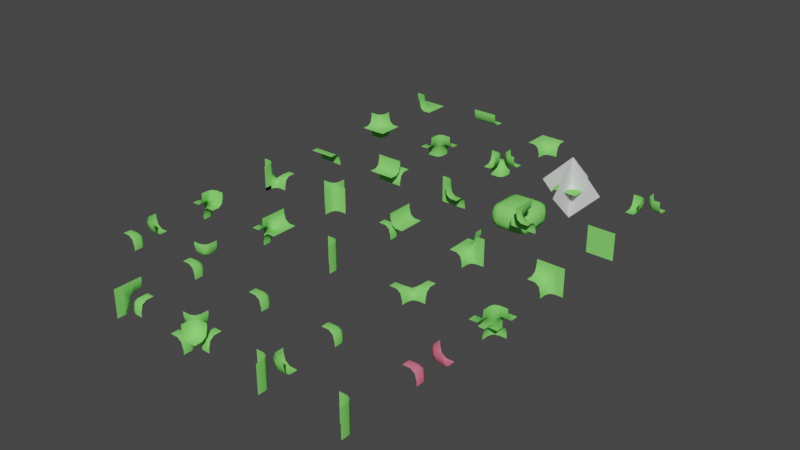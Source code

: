 # Source: chunck-parts.blend  (saved by Blender 2.90.8; exported with 4.5.12 LTS)
import bpy
from mathutils import Matrix  # noqa: F401  (used for matrix-valued properties, if any)

bpy.ops.wm.read_factory_settings(use_empty=True)
scene = bpy.context.scene
scene.name = 'Scene'

# ---- collections
col_collection = bpy.data.collections.new('Collection'); scene.collection.children.link(col_collection)

# ---- materials (node trees are filled in below, after node groups)
mat_green = bpy.data.materials.new('Green')
mat_green.use_transparent_shadow = False
mat_green.diffuse_color = (0.2434, 0.8, 0.1597, 1.0)
mat_red = bpy.data.materials.new('Red')
mat_red.use_transparent_shadow = False
mat_red.diffuse_color = (0.8, 0.1894, 0.2798, 1.0)

# ---- material node trees

# ---- world
world_world = bpy.data.worlds.new('World'); scene.world = world_world
world_world.use_nodes = True; world_world.node_tree.nodes.clear()
_N = world_world.node_tree.nodes; _L = world_world.node_tree.links
n0 = _N.new('ShaderNodeOutputWorld'); n0.name = 'World Output'; n0.location = (300, 300)
n1 = _N.new('ShaderNodeBackground'); n1.name = 'Background'; n1.location = (10, 300)
n1.inputs[0].default_value = (0.05088, 0.05088, 0.05088, 1.0)
_L.new(n1.outputs[0], n0.inputs[0])
n0.is_active_output = True
world_world.color = (0.05088, 0.05088, 0.05088)
world_world.use_sun_shadow = False
world_world.sun_shadow_jitter_overblur = 0.0

# ---- meshes
me_cube_013 = bpy.data.meshes.new('Cube.013')
me_cube_013.from_pydata([(0.2879, 0.5, 0.5), (0.5, 0.7121, 0.5), (0.5, 0.2879, 0.5), (0.7121, 0.5, 0.5), (0.5, 0.5, 0.7124), (0.5, 0.5, 0.2876), (-0.6992, 0.5, 0.5), (1.699, 0.5, 0.5), (0.5, 0.5, 1.701), (0.5, 0.5, -0.7008), (0.5, 1.699, 0.5), (0.5, -0.6992, 0.5)], [], [(2, 0, 5), (1, 0, 5), (3, 1, 4), (2, 3, 4), (0, 1, 4), (0, 2, 4), (3, 2, 5), (1, 3, 5), (4, 3, 7, 8), (5, 3, 7, 9), (5, 0, 6, 9), (0, 4, 8, 6), (4, 1, 10, 8), (1, 5, 9, 10), (4, 2, 11, 8), (5, 2, 11, 9)])
_uv = me_cube_013.uv_layers.new(name='UVMap')
_uv.uv.foreach_set('vector', [0.0, 0.0, 0.0, 0.0, 0.0, 0.0, 0.0, 0.0, 0.0, 0.0, 0.0, 0.0, 0.0, 0.0, 0.0, 0.0, 0.0, 0.0, 0.0, 0.0, 0.0, 0.0, 0.0, 0.0, 0.0, 0.0, 0.0, 0.0, 0.0, 0.0, 0.0, 0.0, 0.0, 0.0, 0.0, 0.0, 0.0, 0.0, 0.0, 0.0, 0.0, 0.0, 0.0, 0.0, 0.0, 0.0, 0.0, 0.0, 0.0, 0.0, 0.0, 0.0, 0.0, 0.0, 0.0, 0.0, 0.0, 0.0, 0.0, 0.0, 0.0, 0.0, 0.0, 0.0, 0.0, 0.0, 0.0, 0.0, 0.0, 0.0, 0.0, 0.0, 0.0, 0.0, 0.0, 0.0, 0.0, 0.0, 0.0, 0.0, 0.0, 0.0, 0.0, 0.0, 0.0, 0.0, 0.0, 0.0, 0.0, 0.0, 0.0, 0.0, 0.0, 0.0, 0.0, 0.0, 0.0, 0.0, 0.0, 0.0, 0.0, 0.0, 0.0, 0.0, 0.0, 0.0, 0.0, 0.0, 0.0, 0.0, 0.0, 0.0])
me_cube_013.use_remesh_fix_poles = True
me_cube_013.use_remesh_preserve_attributes = False
me_cube_013.use_mirror_vertex_groups = False
me_cube_013.update()
me_cube = bpy.data.meshes.new('Cube')
me_cube.from_pydata([(0.2812, 0.5, 0.1354), (0.5, 0.2812, 0.1354), (0.7188, 0.2812, 0.5), (0.7188, 0.5, 0.8646), (0.5, 0.2812, 0.8646), (0.2812, 0.2812, 0.5), (0.4359, 0.4359, 0.1354), (0.5, 0.4263, 0.5), (0.5641, 0.2812, 0.3932), (0.7188, 0.4359, 0.6068), (0.5641, 0.4359, 0.8646), (0.4359, 0.2812, 0.6068), (0.2812, 0.4359, 0.3932), (0.0, 0.2812, 0.5), (0.0, 0.4359, 0.3932), (0.0, 0.5, 0.1354), (1.0, 0.5, 0.8646), (1.0, 0.4359, 0.6068), (1.0, 0.2812, 0.5), (0.7188, 0.0, 0.5), (0.5641, 2.98e-08, 0.3932), (0.5, 2.98e-08, 0.1354), (1.0, 0.0, 0.5), (0.2812, 0.0, 0.5), (0.4359, 2.98e-08, 0.6068), (0.5, 2.98e-08, 0.8646), (0.0, 0.0, 0.5), (0.7188, 0.5, 1.0), (0.5641, 0.4359, 1.0), (0.5, 0.2812, 1.0), (1.0, 0.5, 1.0), (0.5, 2.98e-08, 1.0), (0.5, 0.2812, 0.0), (0.4359, 0.4359, 0.0), (0.2812, 0.5, -5.96e-08), (2.98e-08, 0.5, 0.0), (0.5, 2.98e-08, 0.0)], [], [(0, 12, 7, 6), (1, 6, 7, 8), (2, 8, 7, 9), (3, 9, 7, 10), (4, 10, 7, 11), (5, 11, 7, 12), (23, 24, 11, 5), (24, 25, 4, 11), (16, 17, 9, 3), (17, 18, 2, 9), (32, 33, 6, 1), (33, 34, 0, 6), (19, 20, 8, 2), (20, 21, 1, 8), (12, 0, 15, 14), (5, 12, 14, 13), (27, 30, 16, 3), (18, 22, 19, 2), (29, 4, 25, 31), (13, 26, 23, 5), (10, 4, 29, 28), (3, 10, 28, 27), (1, 21, 36, 32), (0, 34, 35, 15)])
me_cube.polygons.foreach_set('use_smooth', [True] * 24)
_uv = me_cube.uv_layers.new(name='UVMap')
_uv.uv.foreach_set('vector', [0.3203, 0.5, 0.3203, 0.5, 0.375, 0.5031, 0.375, 0.5, 0.375, 0.5, 0.375, 0.5, 0.375, 0.5031, 0.375, 0.5, 0.375, 0.5, 0.375, 0.5, 0.375, 0.5031, 0.375, 0.5, 0.4661, 0.5, 0.375, 0.5, 0.375, 0.5031, 0.4661, 0.5, 0.4661, 0.5547, 0.4661, 0.5, 0.375, 0.5031, 0.375, 0.5547, 0.3203, 0.5547, 0.375, 0.5547, 0.375, 0.5031, 0.3203, 0.5, 0.3203, 0.625, 0.375, 0.625, 0.375, 0.5547, 0.3203, 0.5547, 0.375, 0.625, 0.4661, 0.625, 0.4661, 0.5547, 0.375, 0.5547, 0.4661, 0.5, 0.375, 0.5, 0.375, 0.5, 0.4661, 0.5, 0.375, 0.5, 0.375, 0.5, 0.375, 0.5, 0.375, 0.5, 0.375, 0.5, 0.375, 0.5, 0.375, 0.5, 0.375, 0.5, 0.375, 0.5, 0.3203, 0.5, 0.3203, 0.5, 0.375, 0.5, 0.375, 0.5, 0.375, 0.5, 0.375, 0.5, 0.375, 0.5, 0.375, 0.5, 0.375, 0.5, 0.375, 0.5, 0.375, 0.5, 0.3203, 0.5, 0.3203, 0.5, 0.25, 0.5, 0.25, 0.5, 0.3203, 0.5547, 0.3203, 0.5, 0.25, 0.5, 0.25, 0.5547, 0.5, 0.5, 0.5, 0.5, 0.4661, 0.5, 0.4661, 0.5, 0.375, 0.5, 0.375, 0.5, 0.375, 0.5, 0.375, 0.5, 0.5, 0.5547, 0.4661, 0.5547, 0.4661, 0.625, 0.5, 0.625, 0.25, 0.5547, 0.25, 0.625, 0.3203, 0.625, 0.3203, 0.5547, 0.4661, 0.5, 0.4661, 0.5547, 0.5, 0.5547, 0.5, 0.5, 0.4661, 0.5, 0.4661, 0.5, 0.5, 0.5, 0.5, 0.5, 0.375, 0.5, 0.375, 0.5, 0.375, 0.5, 0.375, 0.5, 0.3203, 0.5, 0.3203, 0.5, 0.25, 0.5, 0.25, 0.5])
me_cube.materials.append(mat_green)
me_cube.use_remesh_preserve_volume = False
me_cube.use_remesh_preserve_attributes = False
me_cube.use_mirror_vertex_groups = False
me_cube.update()
me_plane = bpy.data.meshes.new('Plane')
me_plane.from_pydata([(0.0, 0.0, 0.5), (1.0, 0.0, 0.5), (0.0, 1.0, 0.5), (1.0, 1.0, 0.5)], [], [(0, 1, 3, 2)])
me_plane.polygons.foreach_set('use_smooth', [True] * 1)
_uv = me_plane.uv_layers.new(name='UVMap')
_uv.uv.foreach_set('vector', [0.0, 0.0, 1.0, 0.0, 1.0, 1.0, 0.0, 1.0])
me_plane.materials.append(mat_green)
me_plane.use_remesh_fix_poles = True
me_plane.use_remesh_preserve_attributes = False
me_plane.use_mirror_vertex_groups = False
me_plane.update()
me_cube_004 = bpy.data.meshes.new('Cube.004')
me_cube_004.from_pydata([(0.5, 0.2812, 0.8646), (0.7188, 0.2812, 0.5), (0.7188, 0.7188, 0.5), (0.2812, 0.7188, 0.5), (0.2812, 0.5, 0.8646), (0.5641, 0.2812, 0.6068), (0.5, 0.5, 0.5786), (0.7188, 0.5, 0.5), (0.5, 0.7188, 0.5), (0.2812, 0.5641, 0.6068), (0.4359, 0.4359, 0.8646), (0.0, 0.5, 0.8646), (2.98e-08, 0.5641, 0.6068), (0.0, 0.7188, 0.5), (1.0, 1.0, 0.5), (0.0, 1.0, 0.5), (0.5, 2.98e-08, 0.8646), (0.5641, 0.0, 0.6068), (0.7188, 0.0, 0.5), (1.0, 0.0, 0.5), (0.2812, 0.5, 1.0), (0.4359, 0.4359, 1.0), (0.5, 0.2812, 1.0), (2.98e-08, 0.5, 1.0), (0.5, 2.98e-08, 1.0)], [], [(0, 5, 6, 10), (1, 7, 6, 5), (2, 8, 6, 7), (3, 9, 6, 8), (4, 10, 6, 9), (11, 4, 9, 12), (12, 9, 3, 13), (14, 2, 7), (14, 7, 1), (14, 3, 8), (14, 8, 2), (13, 3, 14, 15), (1, 18, 19, 14), (5, 17, 18, 1), (0, 16, 17, 5), (4, 11, 23, 20), (16, 0, 22, 24), (10, 21, 22, 0), (4, 20, 21, 10)])
me_cube_004.polygons.foreach_set('use_smooth', [True] * 19)
_uv = me_cube_004.uv_layers.new(name='UVMap')
_uv.uv.foreach_set('vector', [0.625, 0.5547, 0.625, 0.5547, 0.625, 0.5, 0.625, 0.5, 0.625, 0.5547, 0.625, 0.5, 0.625, 0.5, 0.625, 0.5547, 0.625, 0.5, 0.625, 0.5, 0.625, 0.5, 0.625, 0.5, 0.6797, 0.5, 0.6797, 0.5, 0.625, 0.5, 0.625, 0.5, 0.6797, 0.5, 0.625, 0.5, 0.625, 0.5, 0.6797, 0.5, 0.75, 0.5, 0.6797, 0.5, 0.6797, 0.5, 0.75, 0.5, 0.75, 0.5, 0.6797, 0.5, 0.6797, 0.5, 0.75, 0.5, 0.625, 0.5, 0.625, 0.5, 0.625, 0.5, 0.625, 0.5, 0.625, 0.5, 0.625, 0.5547, 0.6797, 0.5, 0.6797, 0.5, 0.625, 0.5, 0.625, 0.5, 0.625, 0.5, 0.625, 0.5, 0.75, 0.5, 0.6797, 0.5, 0.6797, 0.5, 0.75, 0.5, 0.625, 0.5547, 0.625, 0.625, 0.625, 0.625, 0.625, 0.5547, 0.625, 0.5547, 0.625, 0.625, 0.625, 0.625, 0.625, 0.5547, 0.625, 0.5547, 0.625, 0.625, 0.625, 0.625, 0.625, 0.5547, 0.6797, 0.5, 0.75, 0.5, 0.75, 0.5, 0.6797, 0.5, 0.625, 0.625, 0.625, 0.5547, 0.625, 0.5547, 0.625, 0.625, 0.625, 0.5, 0.625, 0.5, 0.625, 0.5547, 0.625, 0.5547, 0.6797, 0.5, 0.6797, 0.5, 0.625, 0.5, 0.625, 0.5])
me_cube_004.materials.append(mat_green)
me_cube_004.use_remesh_preserve_volume = False
me_cube_004.use_remesh_preserve_attributes = False
me_cube_004.use_mirror_vertex_groups = False
me_cube_004.update()
me_cube_005 = bpy.data.meshes.new('Cube.005')
me_cube_005.from_pydata([(0.5, 0.2812, 0.1354), (0.2812, 0.5, 0.1354), (0.2812, 0.2812, 0.5), (0.4359, 0.4359, 0.1354), (0.4075, 0.4075, 0.3459), (0.2812, 0.4359, 0.3932), (0.4359, 0.2812, 0.3932), (0.0, 0.2812, 0.5), (2.98e-08, 0.4359, 0.3932), (2.98e-08, 0.5, 0.1354), (0.2812, 0.0, 0.5), (0.4359, 0.0, 0.3932), (0.5, 0.0, 0.1354), (0.0, 0.0, 0.5), (0.2812, 0.5, 0.0), (0.4359, 0.4359, 0.0), (0.5, 0.2812, -5.96e-08), (2.98e-08, 0.5, 0.0), (0.5, 2.98e-08, 0.0)], [], [(0, 3, 4, 6), (1, 5, 4, 3), (2, 6, 4, 5), (7, 2, 5, 8), (8, 5, 1, 9), (14, 1, 3, 15), (15, 3, 0, 16), (14, 17, 9, 1), (2, 7, 13, 10), (6, 11, 12, 0), (2, 10, 11, 6), (0, 12, 18, 16)])
me_cube_005.polygons.foreach_set('use_smooth', [True] * 12)
_uv = me_cube_005.uv_layers.new(name='UVMap')
_uv.uv.foreach_set('vector', [0.5339, 0.5547, 0.5339, 0.5, 0.6199, 0.5077, 0.625, 0.5547, 0.5456, 0.5, 0.6797, 0.5, 0.6199, 0.5077, 0.5339, 0.5, 0.6797, 0.5547, 0.625, 0.5547, 0.6199, 0.5077, 0.6797, 0.5, 0.75, 0.5547, 0.6797, 0.5547, 0.6797, 0.5, 0.75, 0.5, 0.75, 0.5, 0.6797, 0.5, 0.5456, 0.5, 0.5677, 0.5, 0.5, 0.5, 0.5456, 0.5, 0.5339, 0.5, 0.5, 0.5, 0.5, 0.5, 0.5339, 0.5, 0.5339, 0.5547, 0.5, 0.5547, 0.5, 0.5, 0.5, 0.5, 0.5677, 0.5, 0.5456, 0.5, 0.6797, 0.5547, 0.75, 0.5547, 0.75, 0.625, 0.6797, 0.625, 0.625, 0.5547, 0.625, 0.625, 0.5339, 0.625, 0.5339, 0.5547, 0.6797, 0.5547, 0.6797, 0.625, 0.625, 0.625, 0.625, 0.5547, 0.5339, 0.5547, 0.5339, 0.625, 0.5, 0.625, 0.5, 0.5547])
me_cube_005.materials.append(mat_green)
me_cube_005.use_remesh_preserve_volume = False
me_cube_005.use_remesh_preserve_attributes = False
me_cube_005.use_mirror_vertex_groups = False
me_cube_005.update()
me_cube_001 = bpy.data.meshes.new('Cube.001')
me_cube_001.from_pydata([(1.0, 0.5, 0.8646), (1.0, 0.5641, 0.6068), (1.0, 0.7188, 0.5), (0.0, 0.5, 0.8646), (2.98e-08, 0.5641, 0.6068), (0.0, 0.7188, 0.5), (1.0, 1.0, 0.5), (0.0, 1.0, 0.5), (1.0, 0.5, 1.0), (2.98e-08, 0.5, 1.0)], [], [(4, 1, 2, 5), (0, 1, 4, 3), (5, 2, 6, 7), (8, 0, 3, 9)])
me_cube_001.polygons.foreach_set('use_smooth', [True] * 4)
_uv = me_cube_001.uv_layers.new(name='UVMap')
_uv.uv.foreach_set('vector', [0.75, 0.5, 0.625, 0.5, 0.625, 0.5, 0.75, 0.5, 0.625, 0.5, 0.625, 0.5, 0.75, 0.5, 0.75, 0.5, 0.75, 0.5, 0.625, 0.5, 0.625, 0.5, 0.75, 0.5, 0.625, 0.5, 0.625, 0.5, 0.75, 0.5, 0.75, 0.5])
me_cube_001.materials.append(mat_green)
me_cube_001.use_remesh_preserve_volume = False
me_cube_001.use_remesh_preserve_attributes = False
me_cube_001.use_mirror_vertex_groups = False
me_cube_001.update()
me_cube_002 = bpy.data.meshes.new('Cube.002')
me_cube_002.from_pydata([(1.0, 0.5, 1.0), (1.0, 0.5, -5.96e-08), (0.0, 0.5, 1.0), (0.0, 0.5, -5.96e-08)], [], [(1, 3, 2, 0)])
me_cube_002.polygons.foreach_set('use_smooth', [True] * 1)
_uv = me_cube_002.uv_layers.new(name='UVMap')
_uv.uv.foreach_set('vector', [0.0, 0.0, 0.0, 0.0, 0.0, 0.0, 0.0, 0.0])
me_cube_002.materials.append(mat_green)
me_cube_002.use_remesh_preserve_volume = False
me_cube_002.use_remesh_preserve_attributes = False
me_cube_002.use_mirror_vertex_groups = False
me_cube_002.update()
me_cube_009 = bpy.data.meshes.new('Cube.009')
me_cube_009.from_pydata([(0.5, 0.2812, 0.1354), (0.7188, 0.5, 0.1354), (0.7188, 0.5, 0.8646), (0.5, 0.7188, 0.8646), (0.2812, 0.7188, 0.5), (0.2812, 0.2812, 0.5), (0.5641, 0.4359, 0.1354), (0.5, 0.5, 0.5), (0.7188, 0.5, 0.5), (0.5641, 0.5641, 0.8646), (0.4359, 0.7188, 0.6068), (0.2812, 0.5, 0.5), (0.4359, 0.2812, 0.3932), (0.0, 0.2812, 0.5), (0.0, 0.5, 0.5), (0.0, 0.7188, 0.5), (1.0, 0.5, 0.8646), (1.0, 0.5, 0.5), (1.0, 0.5, 0.1354), (0.5, 1.0, 0.8646), (0.4359, 1.0, 0.6068), (0.2812, 1.0, 0.5), (0.0, 1.0, 0.5), (0.2812, 2.98e-08, 0.5), (0.4359, 0.0, 0.3932), (0.5, 0.0, 0.1354), (0.0, 2.98e-08, 0.5), (0.5, 0.7188, 1.0), (0.5641, 0.5641, 1.0), (0.7188, 0.5, 1.0), (1.0, 0.5, 1.0), (0.5, 1.0, 1.0), (0.7188, 0.5, 0.0), (0.5641, 0.4359, 0.0), (0.5, 0.2812, -5.96e-08), (1.0, 0.5, 0.0), (0.5, 2.98e-08, 0.0)], [], [(0, 6, 7, 12), (1, 8, 7, 6), (2, 9, 7, 8), (3, 10, 7, 9), (4, 11, 7, 10), (5, 12, 7, 11), (13, 5, 11, 14), (14, 11, 4, 15), (32, 1, 6, 33), (33, 6, 0, 34), (16, 2, 8, 17), (17, 8, 1, 18), (27, 3, 9, 28), (28, 9, 2, 29), (10, 20, 21, 4), (3, 19, 20, 10), (15, 4, 21, 22), (5, 13, 26, 23), (12, 24, 25, 0), (5, 23, 24, 12), (2, 16, 30, 29), (19, 3, 27, 31), (0, 25, 36, 34), (1, 32, 35, 18)])
me_cube_009.polygons.foreach_set('use_smooth', [True] * 24)
_uv = me_cube_009.uv_layers.new(name='UVMap')
_uv.uv.foreach_set('vector', [0.5339, 0.5547, 0.5339, 0.5, 0.625, 0.5, 0.625, 0.5547, 0.5339, 0.5, 0.625, 0.5, 0.625, 0.5, 0.5339, 0.5, 0.625, 0.5, 0.625, 0.5, 0.625, 0.5, 0.625, 0.5, 0.625, 0.5, 0.625, 0.5, 0.625, 0.5, 0.625, 0.5, 0.6797, 0.5, 0.6797, 0.5, 0.625, 0.5, 0.625, 0.5, 0.6797, 0.5547, 0.625, 0.5547, 0.625, 0.5, 0.6797, 0.5, 0.75, 0.5547, 0.6797, 0.5547, 0.6797, 0.5, 0.75, 0.5, 0.75, 0.5, 0.6797, 0.5, 0.6797, 0.5, 0.75, 0.5, 0.5, 0.5, 0.5339, 0.5, 0.5339, 0.5, 0.5, 0.5, 0.5, 0.5, 0.5339, 0.5, 0.5339, 0.5547, 0.5, 0.5547, 0.625, 0.5, 0.625, 0.5, 0.625, 0.5, 0.625, 0.5, 0.625, 0.5, 0.625, 0.5, 0.5339, 0.5, 0.5339, 0.5, 0.625, 0.5, 0.625, 0.5, 0.625, 0.5, 0.625, 0.5, 0.625, 0.5, 0.625, 0.5, 0.625, 0.5, 0.625, 0.5, 0.625, 0.5, 0.625, 0.5, 0.6797, 0.5, 0.6797, 0.5, 0.625, 0.5, 0.625, 0.5, 0.625, 0.5, 0.625, 0.5, 0.75, 0.5, 0.6797, 0.5, 0.6797, 0.5, 0.75, 0.5, 0.6797, 0.5547, 0.75, 0.5547, 0.75, 0.625, 0.6797, 0.625, 0.625, 0.5547, 0.625, 0.625, 0.5339, 0.625, 0.5339, 0.5547, 0.6797, 0.5547, 0.6797, 0.625, 0.625, 0.625, 0.625, 0.5547, 0.625, 0.5, 0.625, 0.5, 0.625, 0.5, 0.625, 0.5, 0.625, 0.5, 0.625, 0.5, 0.625, 0.5, 0.625, 0.5, 0.5339, 0.5547, 0.5339, 0.625, 0.5, 0.625, 0.5, 0.5547, 0.5339, 0.5, 0.5, 0.5, 0.5, 0.5, 0.5339, 0.5])
me_cube_009.materials.append(mat_green)
me_cube_009.use_remesh_preserve_volume = False
me_cube_009.use_remesh_preserve_attributes = False
me_cube_009.use_mirror_vertex_groups = False
me_cube_009.update()
me_cube_010 = bpy.data.meshes.new('Cube.010')
me_cube_010.from_pydata([(0.5, 0.2812, 0.8646), (0.7188, 0.5, 0.8646), (0.7188, 0.7188, 0.5), (0.5, 0.7188, 0.1354), (0.2812, 0.5, 0.1354), (0.2812, 0.2812, 0.5), (0.5641, 0.4359, 0.8646), (0.5, 0.5, 0.5), (0.7188, 0.5641, 0.6068), (0.5641, 0.7188, 0.3932), (0.4359, 0.5641, 0.1354), (0.2812, 0.4359, 0.3932), (0.4359, 0.2812, 0.6068), (0.7188, 1.0, 0.5), (0.5641, 1.0, 0.3932), (0.5, 1.0, 0.1354), (0.2812, 0.0, 0.5), (0.4359, 0.0, 0.6068), (0.5, 0.0, 0.8646), (1.0, 0.5, 0.8646), (1.0, 0.5641, 0.6068), (1.0, 0.7188, 0.5), (1.0, 1.0, 0.5), (0.0, 0.2812, 0.5), (2.98e-08, 0.4359, 0.3932), (2.98e-08, 0.5, 0.1354), (0.0, 0.0, 0.5), (0.2812, 0.5, 0.0), (0.4359, 0.5641, 0.0), (0.5, 0.7188, -5.96e-08), (0.5, 1.0, 0.0), (2.98e-08, 0.5, 0.0), (0.5, 0.2812, 1.0), (0.5641, 0.4359, 1.0), (0.7188, 0.5, 1.0), (0.5, 2.98e-08, 1.0), (1.0, 0.5, 1.0)], [], [(0, 6, 7, 12), (1, 8, 7, 6), (2, 9, 7, 8), (3, 10, 7, 9), (4, 11, 7, 10), (5, 12, 7, 11), (23, 5, 11, 24), (24, 11, 4, 25), (27, 4, 10, 28), (28, 10, 3, 29), (9, 14, 15, 3), (2, 13, 14, 9), (29, 3, 15, 30), (12, 17, 18, 0), (5, 16, 17, 12), (2, 21, 22, 13), (8, 20, 21, 2), (1, 19, 20, 8), (5, 23, 26, 16), (27, 31, 25, 4), (0, 18, 35, 32), (6, 33, 34, 1), (0, 32, 33, 6), (19, 1, 34, 36)])
me_cube_010.polygons.foreach_set('use_smooth', [True] * 24)
_uv = me_cube_010.uv_layers.new(name='UVMap')
_uv.uv.foreach_set('vector', [0.625, 0.5547, 0.625, 0.5, 0.625, 0.5, 0.625, 0.5547, 0.625, 0.5, 0.625, 0.5, 0.625, 0.5, 0.625, 0.5, 0.625, 0.5, 0.625, 0.5, 0.625, 0.5, 0.625, 0.5, 0.5339, 0.5, 0.5339, 0.5, 0.625, 0.5, 0.625, 0.5, 0.5456, 0.5, 0.6797, 0.5, 0.625, 0.5, 0.5339, 0.5, 0.6797, 0.5547, 0.625, 0.5547, 0.625, 0.5, 0.6797, 0.5, 0.75, 0.5547, 0.6797, 0.5547, 0.6797, 0.5, 0.75, 0.5, 0.75, 0.5, 0.6797, 0.5, 0.5456, 0.5, 0.5677, 0.5, 0.5, 0.5, 0.5456, 0.5, 0.5339, 0.5, 0.5, 0.5, 0.5, 0.5, 0.5339, 0.5, 0.5339, 0.5, 0.5, 0.5, 0.625, 0.5, 0.625, 0.5, 0.5339, 0.5, 0.5339, 0.5, 0.625, 0.5, 0.625, 0.5, 0.625, 0.5, 0.625, 0.5, 0.5, 0.5, 0.5339, 0.5, 0.5339, 0.5, 0.5, 0.5, 0.625, 0.5547, 0.625, 0.625, 0.625, 0.625, 0.625, 0.5547, 0.6797, 0.5547, 0.6797, 0.625, 0.625, 0.625, 0.625, 0.5547, 0.625, 0.5, 0.625, 0.5, 0.625, 0.5, 0.625, 0.5, 0.625, 0.5, 0.625, 0.5, 0.625, 0.5, 0.625, 0.5, 0.625, 0.5, 0.625, 0.5, 0.625, 0.5, 0.625, 0.5, 0.6797, 0.5547, 0.75, 0.5547, 0.75, 0.625, 0.6797, 0.625, 0.5, 0.5, 0.5, 0.5, 0.5677, 0.5, 0.5456, 0.5, 0.625, 0.5547, 0.625, 0.625, 0.625, 0.625, 0.625, 0.5547, 0.625, 0.5, 0.625, 0.5, 0.625, 0.5, 0.625, 0.5, 0.625, 0.5547, 0.625, 0.5547, 0.625, 0.5, 0.625, 0.5, 0.625, 0.5, 0.625, 0.5, 0.625, 0.5, 0.625, 0.5])
me_cube_010.materials.append(mat_green)
me_cube_010.use_remesh_preserve_volume = False
me_cube_010.use_remesh_preserve_attributes = False
me_cube_010.use_mirror_vertex_groups = False
me_cube_010.update()
me_cube_012 = bpy.data.meshes.new('Cube.012')
me_cube_012.from_pydata([(0.5, 0.2812, 0.8646), (0.7188, 0.2812, 0.5), (0.7188, 0.5, 0.1354), (0.2812, 0.5, 0.1354), (0.2812, 0.5, 0.8646), (0.5641, 0.2812, 0.6068), (0.5, 0.4528, 0.5), (0.7188, 0.4359, 0.3932), (0.5, 0.5, 0.1354), (0.2812, 0.5, 0.5), (0.4359, 0.4359, 0.8646), (0.5, 2.98e-08, 0.8646), (0.5641, 0.0, 0.6068), (0.7188, 0.0, 0.5), (0.2812, 0.5, 1.0), (0.4359, 0.4359, 1.0), (0.5, 0.2812, 1.0), (0.5, 2.98e-08, 1.0), (0.0, 0.5, -0.0007482), (1.0, 0.2812, 0.5), (1.0, 0.4359, 0.3932), (1.0, 0.5, 0.1354), (1.0, 0.0, 0.5), (1.0, 0.5, -0.0007482), (0.0, 0.5, 1.0)], [], [(0, 5, 6, 10), (1, 7, 6, 5), (2, 8, 6, 7), (3, 9, 6, 8), (4, 10, 6, 9), (18, 4, 9), (18, 9, 3), (18, 3, 8), (18, 8, 2), (5, 12, 13, 1), (0, 11, 12, 5), (11, 0, 16, 17), (10, 15, 16, 0), (4, 14, 15, 10), (1, 13, 22, 19), (7, 20, 21, 2), (1, 19, 20, 7), (18, 2, 21, 23), (4, 18, 24, 14)])
me_cube_012.polygons.foreach_set('use_smooth', [True] * 19)
_uv = me_cube_012.uv_layers.new(name='UVMap')
_uv.uv.foreach_set('vector', [0.625, 0.5547, 0.625, 0.5547, 0.625, 0.5024, 0.625, 0.5, 0.625, 0.5547, 0.625, 0.5, 0.625, 0.5024, 0.625, 0.5547, 0.5339, 0.5, 0.5339, 0.5, 0.625, 0.5024, 0.625, 0.5, 0.5456, 0.5, 0.6797, 0.5, 0.625, 0.5024, 0.5339, 0.5, 0.6797, 0.5, 0.625, 0.5, 0.625, 0.5024, 0.6797, 0.5, 0.75, 0.5, 0.6797, 0.5, 0.6797, 0.5, 0.75, 0.5, 0.6797, 0.5, 0.5456, 0.5, 0.4997, 0.5, 0.5456, 0.5, 0.5339, 0.5, 0.4998, 0.5, 0.5339, 0.5, 0.5339, 0.5, 0.625, 0.5547, 0.625, 0.625, 0.625, 0.625, 0.625, 0.5547, 0.625, 0.5547, 0.625, 0.625, 0.625, 0.625, 0.625, 0.5547, 0.625, 0.625, 0.625, 0.5547, 0.625, 0.5547, 0.625, 0.625, 0.625, 0.5, 0.625, 0.5, 0.625, 0.5547, 0.625, 0.5547, 0.6797, 0.5, 0.6797, 0.5, 0.625, 0.5, 0.625, 0.5, 0.625, 0.5547, 0.625, 0.625, 0.625, 0.625, 0.625, 0.5547, 0.625, 0.5, 0.625, 0.5, 0.5339, 0.5, 0.5339, 0.5, 0.625, 0.5547, 0.625, 0.5547, 0.625, 0.5, 0.625, 0.5, 0.4998, 0.5, 0.5339, 0.5, 0.5339, 0.5, 0.4998, 0.5, 0.6797, 0.5, 0.75, 0.5, 0.75, 0.5, 0.6797, 0.5])
me_cube_012.materials.append(mat_green)
me_cube_012.use_remesh_preserve_volume = False
me_cube_012.use_remesh_preserve_attributes = False
me_cube_012.use_mirror_vertex_groups = False
me_cube_012.update()
me_cube_017 = bpy.data.meshes.new('Cube.017')
me_cube_017.from_pydata([(0.2812, 0.5, 1.0), (0.4359, 0.4359, 1.0), (0.5, 0.2812, 1.0), (2.98e-08, 0.5, 1.0), (0.2812, 0.5, 0.0), (0.4359, 0.4359, 0.0), (0.5, 0.2812, -5.96e-08), (2.98e-08, 0.5, 0.0), (0.5, 2.98e-08, 1.0), (0.5, 0.0, -5.96e-08)], [], [(1, 2, 6, 5), (4, 0, 1, 5), (7, 3, 0, 4), (9, 6, 2, 8)])
me_cube_017.polygons.foreach_set('use_smooth', [True] * 4)
_uv = me_cube_017.uv_layers.new(name='UVMap')
_uv.uv.foreach_set('vector', [0.625, 0.5, 0.625, 0.5547, 0.5, 0.5547, 0.5, 0.5, 0.5, 0.5, 0.6797, 0.5, 0.625, 0.5, 0.5, 0.5, 0.5, 0.5, 0.75, 0.5, 0.6797, 0.5, 0.5, 0.5, 0.5, 0.625, 0.5, 0.5547, 0.625, 0.5547, 0.625, 0.625])
me_cube_017.materials.append(mat_green)
me_cube_017.use_remesh_preserve_volume = False
me_cube_017.use_remesh_preserve_attributes = False
me_cube_017.use_mirror_vertex_groups = False
me_cube_017.update()
me_cube_019 = bpy.data.meshes.new('Cube.019')
me_cube_019.from_pydata([(0.2812, 0.5, 1.0), (0.4359, 0.4359, 1.0), (0.5, 0.2812, 1.0), (2.98e-08, 0.5, 1.0), (0.5, 2.98e-08, 1.0), (0.5, 0.0, -5.96e-08), (0.5, 0.7188, 0.1354), (0.5641, 0.5641, 0.1354), (0.5925, 0.5925, 0.3459), (0.5641, 0.7188, 0.3932), (1.0, 0.7188, 0.5), (0.7188, 1.0, 0.5), (0.5641, 1.0, 0.3932), (1.0, 1.0, 0.5), (0.7188, 0.5, 0.0), (0.5641, 0.5641, 0.0), (0.5, 0.7188, -5.96e-08), (0.5, 1.0, 0.0), (0.7188, 0.7188, 0.5), (0.7188, 0.5, 0.1354), (0.5, 0.2812, 0.1354), (0.5219, 0.5219, 0.3443), (0.7188, 0.5641, 0.3932), (0.5641, 0.4359, 0.1354), (1.0, 0.5, 0.1354), (1.0, 0.5641, 0.3932), (0.5, 2.98e-08, 0.1354), (0.5641, 0.4359, 0.0), (0.5, 0.2812, 0.0), (1.0, 0.5, 0.0), (0.2812, 0.5, 0.1354), (0.4359, 0.5641, 0.1354), (0.0, 0.5, 0.1354), (0.5, 1.0, 0.1354), (0.2812, 0.5, -5.96e-08), (0.4359, 0.5641, 0.0), (2.98e-08, 0.5, 0.0), (0.2812, 0.5, 0.5), (0.0, 0.5, 0.5), (0.4353, 0.4353, 0.5424), (0.5, 0.2812, 0.5), (0.5, 2.98e-08, 0.5)], [], [(37, 39, 21, 31), (37, 0, 1, 39), (38, 3, 0, 37), (41, 40, 2, 4), (6, 7, 8, 9), (19, 22, 8, 7), (18, 9, 8, 22), (10, 18, 22, 25), (14, 19, 7, 15), (15, 7, 6, 16), (14, 29, 24, 19), (18, 10, 13, 11), (9, 12, 33, 6), (18, 11, 12, 9), (6, 33, 17, 16), (6, 31, 21, 9), (18, 9, 21, 22), (19, 22, 21, 23), (40, 20, 23), (24, 25, 22, 19), (31, 30, 37), (23, 20, 28, 27), (19, 23, 27, 14), (26, 5, 28, 20), (30, 34, 36, 32), (31, 6, 16, 35), (30, 31, 35, 34), (5, 28, 40, 41), (30, 32, 38, 37), (39, 40, 23, 21), (1, 2, 40, 39)])
me_cube_019.polygons.foreach_set('use_smooth', [True] * 31)
_uv = me_cube_019.uv_layers.new(name='UVMap')
_uv.uv.foreach_set('vector', [0.5897, 0.5, 0.5624, 0.5, 0.375, 0.5, 0.375, 0.5, 0.5897, 0.5, 0.6797, 0.5, 0.625, 0.5, 0.5624, 0.5, 0.6248, 0.5, 0.75, 0.5, 0.6797, 0.5, 0.5897, 0.5, 0.5624, 0.625, 0.5624, 0.5547, 0.625, 0.5547, 0.625, 0.625, 0.5339, 0.5547, 0.5339, 0.5, 0.6199, 0.5077, 0.625, 0.5547, 0.5456, 0.5, 0.6797, 0.5, 0.6199, 0.5077, 0.5339, 0.5, 0.6797, 0.5547, 0.625, 0.5547, 0.6199, 0.5077, 0.6797, 0.5, 0.75, 0.5547, 0.6797, 0.5547, 0.6797, 0.5, 0.75, 0.5, 0.5, 0.5, 0.5456, 0.5, 0.5339, 0.5, 0.5, 0.5, 0.5, 0.5, 0.5339, 0.5, 0.5339, 0.5547, 0.5, 0.5547, 0.5, 0.5, 0.5, 0.5, 0.5677, 0.5, 0.5456, 0.5, 0.6797, 0.5547, 0.75, 0.5547, 0.75, 0.625, 0.6797, 0.625, 0.625, 0.5547, 0.625, 0.625, 0.5339, 0.625, 0.5339, 0.5547, 0.6797, 0.5547, 0.6797, 0.625, 0.625, 0.625, 0.625, 0.5547, 0.5339, 0.5547, 0.5339, 0.625, 0.5, 0.625, 0.5, 0.5547, 0.375, 0.5, 0.375, 0.5, 0.375, 0.5, 0.375, 0.5, 0.375, 0.5, 0.375, 0.5, 0.375, 0.5, 0.375, 0.5, 0.375, 0.5, 0.375, 0.5, 0.375, 0.5, 0.375, 0.5, 0.5624, 0.5547, 0.375, 0.5547, 0.375, 0.5, 0.375, 0.5, 0.375, 0.5, 0.375, 0.5, 0.375, 0.5, 0.375, 0.5, 0.375, 0.5, 0.5897, 0.5, 0.375, 0.5, 0.375, 0.5547, 0.375, 0.5547, 0.375, 0.5, 0.375, 0.5, 0.375, 0.5, 0.375, 0.5, 0.375, 0.5, 0.375, 0.625, 0.375, 0.625, 0.375, 0.5547, 0.375, 0.5547, 0.375, 0.5, 0.375, 0.5, 0.375, 0.5, 0.375, 0.5, 0.375, 0.5, 0.375, 0.5547, 0.375, 0.5547, 0.375, 0.5, 0.375, 0.5, 0.375, 0.5, 0.375, 0.5, 0.375, 0.5, 0.5, 0.625, 0.5, 0.5547, 0.5624, 0.5547, 0.5624, 0.625, 0.375, 0.5, 0.375, 0.5, 0.6248, 0.5, 0.5897, 0.5, 0.5624, 0.5, 0.5624, 0.5547, 0.375, 0.5, 0.375, 0.5, 0.625, 0.5, 0.625, 0.5547, 0.5624, 0.5547, 0.5624, 0.5])
me_cube_019.materials.append(mat_green)
me_cube_019.use_remesh_preserve_volume = False
me_cube_019.use_remesh_preserve_attributes = False
me_cube_019.use_mirror_vertex_groups = False
me_cube_019.update()
me_cube_006 = bpy.data.meshes.new('Cube.006')
me_cube_006.from_pydata([(0.7188, 0.2812, 0.5), (0.7188, 0.7188, 0.5), (0.5, 0.7187, 0.8646), (0.2813, 0.5, 0.8646), (0.2812, 0.2812, 0.5), (0.7188, 0.5, 0.5), (0.5, 0.5, 0.5786), (0.5641, 0.7187, 0.6068), (0.4359, 0.5641, 0.8646), (0.2813, 0.4359, 0.6068), (0.5, 0.2812, 0.5), (0.2812, 0.7188, 0.5), (0.5, 0.7187, 0.1354), (0.2813, 0.5, 0.1354), (0.4359, 0.7187, 0.3932), (0.4075, 0.5925, 0.3459), (0.4359, 0.5641, 0.1354), (0.2813, 0.5641, 0.3932), (-1.192e-07, 0.5, 0.1354), (-1.192e-07, 0.5641, 0.3932), (0.0, 0.7188, 0.5), (0.2812, 1.0, 0.5), (0.4359, 1.0, 0.3932), (0.5, 1.0, 0.1354), (0.0, 1.0, 0.5), (0.5, 0.7187, -5.96e-08), (0.4359, 0.5641, 2.98e-08), (0.2813, 0.5, 0.0), (-1.192e-07, 0.5, 0.0), (0.5, 1.0, 0.0), (0.0, 0.2812, 0.5), (-1.192e-07, 0.4359, 0.6068), (-1.192e-07, 0.5, 0.8646), (0.7188, 1.0, 0.5), (0.5641, 1.0, 0.6068), (0.5, 1.0, 0.8646), (1.007, 0.2812, 0.5), (1.007, 0.5, 0.5), (1.007, 0.7188, 0.5), (1.007, 1.0, 0.5), (0.2812, 0.0, 0.5), (0.5, 0.0, 0.5), (0.7188, 0.0, 0.5), (0.0, 0.0, 0.5), (1.007, 0.0, 0.5), (0.2813, 0.5, 1.0), (0.4359, 0.5641, 1.0), (0.5, 0.7187, 1.0), (-1.192e-07, 0.5, 1.0), (0.5, 1.0, 1.0)], [], [(0, 5, 6, 10), (1, 7, 6, 5), (2, 8, 6, 7), (3, 9, 6, 8), (4, 10, 6, 9), (11, 14, 15, 17), (12, 16, 15, 14), (13, 17, 15, 16), (30, 4, 9, 31), (31, 9, 3, 32), (45, 3, 8, 46), (46, 8, 2, 47), (17, 19, 20, 11), (13, 18, 19, 17), (11, 20, 24, 21), (14, 22, 23, 12), (11, 21, 22, 14), (25, 12, 23, 29), (13, 27, 28, 18), (16, 26, 27, 13), (12, 25, 26, 16), (45, 48, 32, 3), (7, 34, 35, 2), (1, 33, 34, 7), (47, 2, 35, 49), (1, 38, 39, 33), (5, 37, 38, 1), (0, 36, 37, 5), (0, 42, 44, 36), (4, 30, 43, 40), (10, 41, 42, 0), (4, 40, 41, 10)])
me_cube_006.polygons.foreach_set('use_smooth', [True] * 32)
_uv = me_cube_006.uv_layers.new(name='UVMap')
_uv.uv.foreach_set('vector', [0.625, 0.5547, 0.625, 0.5, 0.6211, 0.5, 0.625, 0.5547, 0.625, 0.5, 0.625, 0.5, 0.6211, 0.5, 0.625, 0.5, 0.5339, 0.5, 0.5339, 0.5, 0.6211, 0.5, 0.625, 0.5, 0.5456, 0.5, 0.6797, 0.5, 0.6211, 0.5, 0.5339, 0.5, 0.6797, 0.5547, 0.625, 0.5547, 0.6211, 0.5, 0.6797, 0.5, 0.3203, 0.5, 0.375, 0.5, 0.3801, 0.5, 0.3203, 0.5, 0.4661, 0.5, 0.4661, 0.5, 0.3801, 0.5, 0.375, 0.5, 0.4544, 0.5, 0.3203, 0.5, 0.3801, 0.5, 0.4661, 0.5, 0.748, 0.5547, 0.6797, 0.5547, 0.6797, 0.5, 0.748, 0.5, 0.748, 0.5, 0.6797, 0.5, 0.5456, 0.5, 0.5671, 0.5, 0.5, 0.5, 0.5456, 0.5, 0.5339, 0.5, 0.5, 0.5, 0.5, 0.5, 0.5339, 0.5, 0.5339, 0.5, 0.5, 0.5, 0.3203, 0.5, 0.25, 0.5, 0.25, 0.5, 0.3203, 0.5, 0.4544, 0.5, 0.4323, 0.5, 0.25, 0.5, 0.3203, 0.5, 0.3203, 0.5, 0.25, 0.5, 0.25, 0.5, 0.3203, 0.5, 0.375, 0.5, 0.375, 0.5, 0.4661, 0.5, 0.4661, 0.5, 0.3203, 0.5, 0.3203, 0.5, 0.375, 0.5, 0.375, 0.5, 0.5, 0.5, 0.4661, 0.5, 0.4661, 0.5, 0.5, 0.5, 0.4544, 0.5, 0.5, 0.5, 0.5, 0.5, 0.4323, 0.5, 0.4661, 0.5, 0.5, 0.5, 0.5, 0.5, 0.4544, 0.5, 0.4661, 0.5, 0.5, 0.5, 0.5, 0.5, 0.4661, 0.5, 0.5, 0.5, 0.5, 0.5, 0.5671, 0.5, 0.5456, 0.5, 0.625, 0.5, 0.625, 0.5, 0.5339, 0.5, 0.5339, 0.5, 0.625, 0.5, 0.625, 0.5, 0.625, 0.5, 0.625, 0.5, 0.5, 0.5, 0.5339, 0.5, 0.5339, 0.5, 0.5, 0.5, 0.625, 0.5, 0.625, 0.5, 0.625, 0.5, 0.625, 0.5, 0.625, 0.5, 0.625, 0.5, 0.625, 0.5, 0.625, 0.5, 0.625, 0.5547, 0.625, 0.5547, 0.625, 0.5, 0.625, 0.5, 0.625, 0.5547, 0.625, 0.625, 0.625, 0.625, 0.625, 0.5547, 0.6797, 0.5547, 0.748, 0.5547, 0.748, 0.625, 0.6797, 0.625, 0.625, 0.5547, 0.625, 0.625, 0.625, 0.625, 0.625, 0.5547, 0.6797, 0.5547, 0.6797, 0.625, 0.625, 0.625, 0.625, 0.5547])
me_cube_006.materials.append(mat_green)
me_cube_006.use_remesh_preserve_volume = False
me_cube_006.use_remesh_preserve_attributes = False
me_cube_006.use_mirror_vertex_groups = False
me_cube_006.update()
me_cube_008 = bpy.data.meshes.new('Cube.008')
me_cube_008.from_pydata([(0.5, 0.2812, 0.1354), (0.2812, 0.5, 0.1354), (0.2812, 0.2812, 0.5), (0.4359, 0.4359, 0.1354), (0.4075, 0.4075, 0.3459), (0.2812, 0.4359, 0.3932), (0.4359, 0.2812, 0.3932), (0.0, 0.2812, 0.5), (2.98e-08, 0.4359, 0.3932), (2.98e-08, 0.5, 0.1354), (0.2812, 0.0, 0.5), (0.4359, 0.0, 0.3932), (0.5, 0.0, 0.1354), (0.0, 0.0, 0.5), (0.2812, 0.5, 0.0), (0.4359, 0.4359, 0.0), (0.5, 0.2812, -5.96e-08), (2.98e-08, 0.5, 0.0), (0.5, 2.98e-08, 0.0), (0.5, 0.7188, 0.8646), (0.7188, 0.5, 0.8646), (0.7188, 0.7188, 0.5), (0.5641, 0.5641, 0.8646), (0.5925, 0.5925, 0.6541), (0.7188, 0.5641, 0.6068), (0.5641, 0.7188, 0.6068), (1.0, 0.7188, 0.5), (1.0, 0.5641, 0.6068), (1.0, 0.5, 0.8646), (0.7188, 1.0, 0.5), (0.5641, 1.0, 0.6068), (0.5, 1.0, 0.8646), (1.0, 1.0, 0.5), (0.7188, 0.5, 1.0), (0.5641, 0.5641, 1.0), (0.5, 0.7188, 1.0), (1.0, 0.5, 1.0), (0.5, 1.0, 1.0)], [], [(0, 3, 4, 6), (1, 5, 4, 3), (2, 6, 4, 5), (7, 2, 5, 8), (8, 5, 1, 9), (14, 1, 3, 15), (15, 3, 0, 16), (14, 17, 9, 1), (2, 7, 13, 10), (6, 11, 12, 0), (2, 10, 11, 6), (0, 12, 18, 16), (19, 25, 23, 22), (20, 22, 23, 24), (21, 24, 23, 25), (26, 27, 24, 21), (27, 28, 20, 24), (33, 34, 22, 20), (34, 35, 19, 22), (33, 20, 28, 36), (21, 29, 32, 26), (25, 19, 31, 30), (21, 25, 30, 29), (19, 35, 37, 31)])
me_cube_008.polygons.foreach_set('use_smooth', [True] * 24)
_uv = me_cube_008.uv_layers.new(name='UVMap')
_uv.uv.foreach_set('vector', [0.5339, 0.5547, 0.5339, 0.5, 0.6199, 0.5077, 0.625, 0.5547, 0.5456, 0.5, 0.6797, 0.5, 0.6199, 0.5077, 0.5339, 0.5, 0.6797, 0.5547, 0.625, 0.5547, 0.6199, 0.5077, 0.6797, 0.5, 0.75, 0.5547, 0.6797, 0.5547, 0.6797, 0.5, 0.75, 0.5, 0.75, 0.5, 0.6797, 0.5, 0.5456, 0.5, 0.5677, 0.5, 0.5, 0.5, 0.5456, 0.5, 0.5339, 0.5, 0.5, 0.5, 0.5, 0.5, 0.5339, 0.5, 0.5339, 0.5547, 0.5, 0.5547, 0.5, 0.5, 0.5, 0.5, 0.5677, 0.5, 0.5456, 0.5, 0.6797, 0.5547, 0.75, 0.5547, 0.75, 0.625, 0.6797, 0.625, 0.625, 0.5547, 0.625, 0.625, 0.5339, 0.625, 0.5339, 0.5547, 0.6797, 0.5547, 0.6797, 0.625, 0.625, 0.625, 0.625, 0.5547, 0.5339, 0.5547, 0.5339, 0.625, 0.5, 0.625, 0.5, 0.5547, 0.5339, 0.5547, 0.625, 0.5547, 0.6199, 0.5077, 0.5339, 0.5, 0.5456, 0.5, 0.5339, 0.5, 0.6199, 0.5077, 0.6797, 0.5, 0.6797, 0.5547, 0.6797, 0.5, 0.6199, 0.5077, 0.625, 0.5547, 0.75, 0.5547, 0.75, 0.5, 0.6797, 0.5, 0.6797, 0.5547, 0.75, 0.5, 0.5677, 0.5, 0.5456, 0.5, 0.6797, 0.5, 0.5, 0.5, 0.5, 0.5, 0.5339, 0.5, 0.5456, 0.5, 0.5, 0.5, 0.5, 0.5547, 0.5339, 0.5547, 0.5339, 0.5, 0.5, 0.5, 0.5456, 0.5, 0.5677, 0.5, 0.5, 0.5, 0.6797, 0.5547, 0.6797, 0.625, 0.75, 0.625, 0.75, 0.5547, 0.625, 0.5547, 0.5339, 0.5547, 0.5339, 0.625, 0.625, 0.625, 0.6797, 0.5547, 0.625, 0.5547, 0.625, 0.625, 0.6797, 0.625, 0.5339, 0.5547, 0.5, 0.5547, 0.5, 0.625, 0.5339, 0.625])
me_cube_008.materials.append(mat_red)
me_cube_008.use_remesh_preserve_volume = False
me_cube_008.use_remesh_preserve_attributes = False
me_cube_008.use_mirror_vertex_groups = False
me_cube_008.update()
me_cube_011 = bpy.data.meshes.new('Cube.011')
me_cube_011.from_pydata([(0.5, 0.2812, 0.8646), (0.7188, 0.2812, 0.5), (0.7188, 0.5, 0.1354), (0.2812, 0.5, 0.1354), (0.2812, 0.7188, 0.5), (0.5, 0.7188, 0.8646), (0.5641, 0.2812, 0.6068), (0.5, 0.5, 0.5), (0.7188, 0.4359, 0.3932), (0.5, 0.5, 0.1354), (0.2812, 0.5641, 0.3932), (0.4359, 0.7188, 0.6068), (0.5, 0.5, 0.8646), (0.5, 2.98e-08, 0.8646), (0.5641, 0.0, 0.6068), (0.7188, 0.0, 0.5), (0.5, 1.0, 0.8646), (0.4359, 1.0, 0.6068), (0.2812, 1.0, 0.5), (0.5, 0.7188, 1.0), (0.5, 0.5, 1.0), (0.5, 0.2812, 1.0), (0.5, 2.98e-08, 1.0), (0.5, 1.0, 1.0), (0.2812, 0.5, 0.0), (0.5, 0.5, 0.0), (0.7188, 0.5, -5.96e-08), (0.0, 0.7188, 0.5), (2.98e-08, 0.5641, 0.3932), (2.98e-08, 0.5, 0.1354), (0.0, 1.0, 0.5), (0.0, 0.5, -5.96e-08), (1.0, 0.2812, 0.5), (1.0, 0.4359, 0.3932), (1.0, 0.5, 0.1354), (1.0, 0.0, 0.5), (1.0, 0.5, -5.96e-08)], [], [(0, 6, 7, 12), (1, 8, 7, 6), (2, 9, 7, 8), (3, 10, 7, 9), (4, 11, 7, 10), (5, 12, 7, 11), (27, 4, 10, 28), (28, 10, 3, 29), (24, 3, 9, 25), (25, 9, 2, 26), (16, 5, 11, 17), (17, 11, 4, 18), (6, 14, 15, 1), (0, 13, 14, 6), (19, 5, 16, 23), (13, 0, 21, 22), (12, 20, 21, 0), (5, 19, 20, 12), (4, 27, 30, 18), (24, 31, 29, 3), (1, 15, 35, 32), (8, 33, 34, 2), (1, 32, 33, 8), (26, 2, 34, 36)])
me_cube_011.polygons.foreach_set('use_smooth', [True] * 24)
_uv = me_cube_011.uv_layers.new(name='UVMap')
_uv.uv.foreach_set('vector', [0.625, 0.5547, 0.625, 0.5547, 0.625, 0.5, 0.625, 0.5, 0.625, 0.5547, 0.625, 0.5, 0.625, 0.5, 0.625, 0.5547, 0.5339, 0.5, 0.5339, 0.5, 0.625, 0.5, 0.625, 0.5, 0.5456, 0.5, 0.6797, 0.5, 0.625, 0.5, 0.5339, 0.5, 0.6797, 0.5, 0.625, 0.5, 0.625, 0.5, 0.6797, 0.5, 0.625, 0.5, 0.625, 0.5, 0.625, 0.5, 0.625, 0.5, 0.75, 0.5, 0.6797, 0.5, 0.6797, 0.5, 0.75, 0.5, 0.75, 0.5, 0.6797, 0.5, 0.5456, 0.5, 0.5677, 0.5, 0.5, 0.5, 0.5456, 0.5, 0.5339, 0.5, 0.5, 0.5, 0.5, 0.5, 0.5339, 0.5, 0.5339, 0.5, 0.5, 0.5, 0.625, 0.5, 0.625, 0.5, 0.625, 0.5, 0.625, 0.5, 0.625, 0.5, 0.625, 0.5, 0.6797, 0.5, 0.6797, 0.5, 0.625, 0.5547, 0.625, 0.625, 0.625, 0.625, 0.625, 0.5547, 0.625, 0.5547, 0.625, 0.625, 0.625, 0.625, 0.625, 0.5547, 0.625, 0.5, 0.625, 0.5, 0.625, 0.5, 0.625, 0.5, 0.625, 0.625, 0.625, 0.5547, 0.625, 0.5547, 0.625, 0.625, 0.625, 0.5, 0.625, 0.5, 0.625, 0.5547, 0.625, 0.5547, 0.625, 0.5, 0.625, 0.5, 0.625, 0.5, 0.625, 0.5, 0.6797, 0.5, 0.75, 0.5, 0.75, 0.5, 0.6797, 0.5, 0.5, 0.5, 0.5, 0.5, 0.5677, 0.5, 0.5456, 0.5, 0.625, 0.5547, 0.625, 0.625, 0.625, 0.625, 0.625, 0.5547, 0.625, 0.5, 0.625, 0.5, 0.5339, 0.5, 0.5339, 0.5, 0.625, 0.5547, 0.625, 0.5547, 0.625, 0.5, 0.625, 0.5, 0.5, 0.5, 0.5339, 0.5, 0.5339, 0.5, 0.5, 0.5])
me_cube_011.materials.append(mat_green)
me_cube_011.use_remesh_preserve_volume = False
me_cube_011.use_remesh_preserve_attributes = False
me_cube_011.use_mirror_vertex_groups = False
me_cube_011.update()
me_cube_018 = bpy.data.meshes.new('Cube.018')
me_cube_018.from_pydata([(0.7188, 0.7188, 0.5), (0.7188, 0.5, 0.1354), (0.5, 0.2812, 0.1354), (0.2812, 0.2812, 0.5), (0.5, 0.5, 0.3772), (0.5641, 0.7188, 0.3932), (0.7188, 0.5641, 0.3932), (0.5641, 0.4359, 0.1354), (0.4359, 0.2812, 0.3932), (0.2812, 0.4359, 0.3932), (0.0, 0.2812, 0.5), (0.0, 0.4359, 0.3932), (1.0, 0.5, 0.1354), (1.0, 0.5641, 0.3932), (1.0, 0.7188, 0.5), (0.2812, 0.0, 0.5), (0.4359, 2.98e-08, 0.3932), (0.5, 2.98e-08, 0.1354), (0.0, 0.0, 0.5), (0.7188, 1.0, 0.5), (0.5641, 1.0, 0.3932), (1.0, 1.0, 0.5), (0.7188, 0.5, -5.96e-08), (0.5641, 0.4359, 0.0), (0.5, 0.2812, 0.0), (1.0, 0.5, 0.0), (0.5, 2.98e-08, 0.0), (0.2812, 0.5, 0.1354), (0.5, 0.7188, 0.1354), (0.4359, 0.5641, 0.1354), (0.0, 0.5, 0.1354), (0.5, 1.0, 0.1354), (0.2812, 0.5, -5.96e-08), (0.4359, 0.5641, 0.0), (0.5, 0.7188, 0.0), (2.98e-08, 0.5, 0.0), (0.5, 1.0, 0.0)], [], [(27, 9, 4, 29), (28, 29, 4, 5), (0, 5, 4, 6), (1, 6, 4, 7), (2, 7, 4, 8), (3, 8, 4, 9), (15, 16, 8, 3), (16, 17, 2, 8), (12, 13, 6, 1), (13, 14, 0, 6), (19, 20, 5, 0), (20, 31, 28, 5), (9, 27, 30, 11), (3, 9, 11, 10), (10, 18, 15, 3), (14, 21, 19, 0), (1, 22, 25, 12), (7, 2, 24, 23), (1, 7, 23, 22), (17, 26, 24, 2), (27, 32, 35, 30), (29, 28, 34, 33), (27, 29, 33, 32), (31, 36, 34, 28)])
me_cube_018.polygons.foreach_set('use_smooth', [True] * 24)
_uv = me_cube_018.uv_layers.new(name='UVMap')
_uv.uv.foreach_set('vector', [0.3203, 0.5, 0.3203, 0.5, 0.375, 0.5, 0.375, 0.5, 0.375, 0.5, 0.375, 0.5, 0.375, 0.5, 0.375, 0.5, 0.375, 0.5, 0.375, 0.5, 0.375, 0.5, 0.375, 0.5, 0.375, 0.5, 0.375, 0.5, 0.375, 0.5, 0.375, 0.5, 0.375, 0.5547, 0.375, 0.5, 0.375, 0.5, 0.375, 0.5547, 0.3203, 0.5547, 0.375, 0.5547, 0.375, 0.5, 0.3203, 0.5, 0.3203, 0.625, 0.375, 0.625, 0.375, 0.5547, 0.3203, 0.5547, 0.375, 0.625, 0.375, 0.625, 0.375, 0.5547, 0.375, 0.5547, 0.375, 0.5, 0.375, 0.5, 0.375, 0.5, 0.375, 0.5, 0.375, 0.5, 0.375, 0.5, 0.375, 0.5, 0.375, 0.5, 0.375, 0.5, 0.375, 0.5, 0.375, 0.5, 0.375, 0.5, 0.375, 0.5, 0.375, 0.5, 0.375, 0.5, 0.375, 0.5, 0.3203, 0.5, 0.3203, 0.5, 0.25, 0.5, 0.25, 0.5, 0.3203, 0.5547, 0.3203, 0.5, 0.25, 0.5, 0.25, 0.5547, 0.25, 0.5547, 0.25, 0.625, 0.3203, 0.625, 0.3203, 0.5547, 0.375, 0.5, 0.375, 0.5, 0.375, 0.5, 0.375, 0.5, 0.375, 0.5, 0.375, 0.5, 0.375, 0.5, 0.375, 0.5, 0.375, 0.5, 0.375, 0.5547, 0.375, 0.5547, 0.375, 0.5, 0.375, 0.5, 0.375, 0.5, 0.375, 0.5, 0.375, 0.5, 0.375, 0.625, 0.375, 0.625, 0.375, 0.5547, 0.375, 0.5547, 0.375, 0.5, 0.375, 0.5, 0.375, 0.5, 0.375, 0.5, 0.375, 0.5, 0.375, 0.5547, 0.375, 0.5547, 0.375, 0.5, 0.375, 0.5, 0.375, 0.5, 0.375, 0.5, 0.375, 0.5, 0.375, 0.625, 0.375, 0.625, 0.375, 0.5547, 0.375, 0.5547])
me_cube_018.materials.append(mat_green)
me_cube_018.use_remesh_preserve_volume = False
me_cube_018.use_remesh_preserve_attributes = False
me_cube_018.use_mirror_vertex_groups = False
me_cube_018.update()
me_cube_023 = bpy.data.meshes.new('Cube.023')
me_cube_023.from_pydata([(0.5, 0.2812, 0.8646), (0.7188, 0.5, 0.8646), (0.5737, 0.5, 0.5), (0.5641, 0.4359, 0.8646), (0.7188, 0.5641, 0.6068), (0.7188, 1.0, 0.5), (0.5, 0.0, 0.8646), (1.0, 0.7188, 0.5), (1.0, 0.5641, 0.6068), (1.0, 0.5, 0.8646), (1.0, 1.0, 0.5), (0.5, 0.2812, 1.0), (0.5, 2.98e-08, 1.0), (1.0, 0.5, 1.0), (0.2812, 0.5, 0.1354), (0.5, 0.4263, 0.5), (0.4359, 0.2812, 0.6068), (0.2812, 0.4359, 0.3932), (0.0, 0.4359, 0.3932), (0.4359, 2.98e-08, 0.6068), (0.0, 0.0, 0.5), (0.7188, 0.5, 1.0), (0.5641, 0.4359, 1.0), (0.7188, 0.7188, 0.5), (0.2812, 0.2812, 0.5), (0.5, 0.5, 0.3772), (0.5641, 0.7188, 0.3932), (0.0, 0.2812, 0.5), (0.2812, 0.0, 0.5), (0.5641, 1.0, 0.3932), (0.5, 0.7188, 0.1354), (0.4359, 0.5641, 0.1354), (0.0, 0.5, 0.1354), (0.5, 1.0, 0.1354), (0.2812, 0.5, -5.96e-08), (0.4359, 0.5641, 0.0), (0.5, 0.7188, 0.0), (2.98e-08, 0.5, 0.0), (0.5, 1.0, 0.0), (0.7188, 0.5, 0.1354), (0.5, 0.2812, 0.1354), (0.7188, 0.2812, 0.5), (0.5641, 0.4359, 0.1354), (0.5925, 0.4075, 0.3459), (0.5641, 0.2812, 0.3932), (0.7188, 0.4359, 0.3932), (0.7188, 0.0, 0.5), (0.5641, 2.98e-08, 0.3932), (0.5, 2.98e-08, 0.1354), (1.0, 0.2812, 0.5), (1.0, 0.4359, 0.3932), (1.0, 0.5, 0.1354), (1.0, 0.0, 0.5), (0.5, 0.2812, 0.0), (0.5641, 0.4359, 0.0), (0.7188, 0.5, 0.0), (0.5, 2.98e-08, 0.0), (1.0, 0.5, 0.0)], [], [(1, 4, 2, 3), (23, 26, 2, 4), (7, 23, 4, 8), (8, 4, 1, 9), (23, 5, 29, 26), (11, 0, 6, 12), (21, 13, 9, 1), (5, 23, 7, 10), (3, 22, 21, 1), (0, 11, 22, 3), (15, 2, 25), (0, 3, 15, 16), (24, 16, 15, 17), (28, 19, 16, 24), (19, 6, 0, 16), (17, 15, 25), (2, 26, 25), (17, 14, 32, 18), (24, 17, 18, 27), (27, 20, 28, 24), (2, 15, 3), (14, 34, 37, 32), (14, 17, 25, 31), (30, 31, 25, 26), (29, 33, 30, 26), (31, 30, 36, 35), (14, 31, 35, 34), (33, 38, 36, 30), (39, 45, 43, 42), (40, 42, 43, 44), (41, 44, 43, 45), (46, 47, 44, 41), (47, 48, 40, 44), (53, 54, 42, 40), (54, 55, 39, 42), (53, 40, 48, 56), (41, 49, 52, 46), (45, 39, 51, 50), (41, 45, 50, 49), (39, 55, 57, 51)])
me_cube_023.polygons.foreach_set('use_smooth', [True] * 40)
_uv = me_cube_023.uv_layers.new(name='UVMap')
_uv.uv.foreach_set('vector', [0.4661, 0.5547, 0.375, 0.5547, 0.375, 0.5031, 0.4661, 0.5, 0.3203, 0.5547, 0.3203, 0.5, 0.375, 0.5031, 0.375, 0.5547, 0.3203, 0.625, 0.3203, 0.5547, 0.375, 0.5547, 0.375, 0.625, 0.375, 0.625, 0.375, 0.5547, 0.4661, 0.5547, 0.4661, 0.625, 0.3203, 0.5547, 0.25, 0.5547, 0.25, 0.5, 0.3203, 0.5, 0.5, 0.5, 0.4661, 0.5, 0.4661, 0.5, 0.5, 0.5, 0.5, 0.5547, 0.5, 0.625, 0.4661, 0.625, 0.4661, 0.5547, 0.25, 0.5547, 0.3203, 0.5547, 0.3203, 0.625, 0.25, 0.625, 0.4661, 0.5, 0.5, 0.5, 0.5, 0.5547, 0.4661, 0.5547, 0.4661, 0.5, 0.5, 0.5, 0.5, 0.5, 0.4661, 0.5, 0.375, 0.5031, 0.375, 0.5031, 0.375, 0.5, 0.4661, 0.5547, 0.4661, 0.5, 0.375, 0.5031, 0.375, 0.5547, 0.3203, 0.5547, 0.375, 0.5547, 0.375, 0.5031, 0.3203, 0.5, 0.3203, 0.625, 0.375, 0.625, 0.375, 0.5547, 0.3203, 0.5547, 0.375, 0.625, 0.4661, 0.625, 0.4661, 0.5547, 0.375, 0.5547, 0.3203, 0.5, 0.375, 0.5031, 0.375, 0.5, 0.375, 0.5031, 0.3203, 0.5, 0.375, 0.5, 0.3203, 0.5, 0.3203, 0.5, 0.25, 0.5, 0.25, 0.5, 0.3203, 0.5547, 0.3203, 0.5, 0.25, 0.5, 0.25, 0.5547, 0.25, 0.5547, 0.25, 0.625, 0.3203, 0.625, 0.3203, 0.5547, 0.375, 0.5031, 0.375, 0.5031, 0.4661, 0.5, 0.3203, 0.5, 0.3203, 0.5, 0.25, 0.5, 0.25, 0.5, 0.3203, 0.5, 0.3203, 0.5, 0.375, 0.5, 0.375, 0.5, 0.375, 0.5, 0.375, 0.5, 0.375, 0.5, 0.375, 0.5, 0.375, 0.5, 0.375, 0.5, 0.375, 0.5, 0.375, 0.5, 0.375, 0.5, 0.375, 0.5547, 0.375, 0.5547, 0.375, 0.5, 0.375, 0.5, 0.375, 0.5, 0.375, 0.5, 0.375, 0.5, 0.375, 0.625, 0.375, 0.625, 0.375, 0.5547, 0.375, 0.5547, 0.5339, 0.5547, 0.625, 0.5547, 0.6199, 0.5077, 0.5339, 0.5, 0.5456, 0.5, 0.5339, 0.5, 0.6199, 0.5077, 0.6797, 0.5, 0.6797, 0.5547, 0.6797, 0.5, 0.6199, 0.5077, 0.625, 0.5547, 0.75, 0.5547, 0.75, 0.5, 0.6797, 0.5, 0.6797, 0.5547, 0.75, 0.5, 0.5677, 0.5, 0.5456, 0.5, 0.6797, 0.5, 0.5, 0.5, 0.5, 0.5, 0.5339, 0.5, 0.5456, 0.5, 0.5, 0.5, 0.5, 0.5547, 0.5339, 0.5547, 0.5339, 0.5, 0.5, 0.5, 0.5456, 0.5, 0.5677, 0.5, 0.5, 0.5, 0.6797, 0.5547, 0.6797, 0.625, 0.75, 0.625, 0.75, 0.5547, 0.625, 0.5547, 0.5339, 0.5547, 0.5339, 0.625, 0.625, 0.625, 0.6797, 0.5547, 0.625, 0.5547, 0.625, 0.625, 0.6797, 0.625, 0.5339, 0.5547, 0.5, 0.5547, 0.5, 0.625, 0.5339, 0.625])
me_cube_023.materials.append(mat_green)
me_cube_023.use_remesh_preserve_volume = False
me_cube_023.use_remesh_preserve_attributes = False
me_cube_023.use_mirror_vertex_groups = False
me_cube_023.update()
me_cube_003 = bpy.data.meshes.new('Cube.003')
me_cube_003.from_pydata([(0.2812, 0.5, 0.1354), (0.5, 0.2812, 0.1354), (0.7188, 0.5, 0.5), (0.5, 0.2812, 0.8646), (0.2812, 0.2812, 0.5), (0.4359, 0.4359, 0.1354), (0.5, 0.4263, 0.5), (0.5641, 0.2812, 0.3932), (0.5, 0.5, 0.8646), (0.4359, 0.2812, 0.6068), (0.2812, 0.4359, 0.3932), (0.0, 0.2812, 0.5), (0.0, 0.4359, 0.3932), (0.0, 0.5, 0.1354), (1.0, 0.5, 0.5), (0.7188, 0.0, 0.5), (0.5641, 2.98e-08, 0.3932), (0.5, 2.98e-08, 0.1354), (1.0, 0.0, 0.5), (0.2812, 0.0, 0.5), (0.4359, 2.98e-08, 0.6068), (0.5, 2.98e-08, 0.8646), (0.0, 0.0, 0.5), (0.5, 0.5, 1.0), (0.5, 0.2812, 1.0), (0.5, 2.98e-08, 1.0), (0.5, 0.2812, 0.0), (0.4359, 0.4359, 0.0), (0.2812, 0.5, -5.96e-08), (2.98e-08, 0.5, 0.0), (0.5, 2.98e-08, 0.0), (0.5, 1.0, 0.8646), (0.5641, 1.0, 0.6068), (0.7188, 1.0, 0.5), (1.0, 1.0, 0.5), (0.5, 1.0, 1.0), (0.5641, 0.5, 0.6068)], [], [(0, 10, 6, 5), (1, 5, 6, 7), (8, 36, 6), (3, 8, 6, 9), (4, 9, 6, 10), (19, 20, 9, 4), (20, 21, 3, 9), (6, 36, 2, 7), (26, 27, 5, 1), (27, 28, 0, 5), (15, 16, 7, 2), (16, 17, 1, 7), (10, 0, 13, 12), (4, 10, 12, 11), (14, 18, 15, 2), (24, 3, 21, 25), (11, 22, 19, 4), (8, 3, 24, 23), (1, 17, 30, 26), (0, 28, 29, 13), (33, 34, 14, 2), (32, 33, 2, 36), (35, 31, 8, 23), (31, 32, 36, 8)])
me_cube_003.polygons.foreach_set('use_smooth', [True] * 24)
_uv = me_cube_003.uv_layers.new(name='UVMap')
_uv.uv.foreach_set('vector', [0.3203, 0.5, 0.3203, 0.5, 0.375, 0.5031, 0.375, 0.5, 0.375, 0.5, 0.375, 0.5, 0.375, 0.5031, 0.375, 0.5, 0.0, 0.0, 0.0, 0.0, 0.375, 0.5031, 0.4661, 0.5547, 0.4661, 0.5, 0.375, 0.5031, 0.375, 0.5547, 0.3203, 0.5547, 0.375, 0.5547, 0.375, 0.5031, 0.3203, 0.5, 0.3203, 0.625, 0.375, 0.625, 0.375, 0.5547, 0.3203, 0.5547, 0.375, 0.625, 0.4661, 0.625, 0.4661, 0.5547, 0.375, 0.5547, 0.375, 0.5031, 0.0, 0.0, 0.0, 0.0, 0.375, 0.5, 0.375, 0.5, 0.375, 0.5, 0.375, 0.5, 0.375, 0.5, 0.375, 0.5, 0.3203, 0.5, 0.3203, 0.5, 0.375, 0.5, 0.375, 0.5, 0.375, 0.5, 0.375, 0.5, 0.375, 0.5, 0.375, 0.5, 0.375, 0.5, 0.375, 0.5, 0.375, 0.5, 0.3203, 0.5, 0.3203, 0.5, 0.25, 0.5, 0.25, 0.5, 0.3203, 0.5547, 0.3203, 0.5, 0.25, 0.5, 0.25, 0.5547, 0.375, 0.5, 0.375, 0.5, 0.375, 0.5, 0.375, 0.5, 0.5, 0.5547, 0.4661, 0.5547, 0.4661, 0.625, 0.5, 0.625, 0.25, 0.5547, 0.25, 0.625, 0.3203, 0.625, 0.3203, 0.5547, 0.4661, 0.5, 0.4661, 0.5547, 0.5, 0.5547, 0.5, 0.5, 0.375, 0.5, 0.375, 0.5, 0.375, 0.5, 0.375, 0.5, 0.3203, 0.5, 0.3203, 0.5, 0.25, 0.5, 0.25, 0.5, 0.0, 0.0, 0.0, 0.0, 0.0, 0.0, 0.0, 0.0, 0.0, 0.0, 0.0, 0.0, 0.0, 0.0, 0.0, 0.0, 0.0, 0.0, 0.0, 0.0, 0.0, 0.0, 0.0, 0.0, 0.0, 0.0, 0.0, 0.0, 0.0, 0.0, 0.0, 0.0])
me_cube_003.materials.append(mat_green)
me_cube_003.use_remesh_preserve_volume = False
me_cube_003.use_remesh_preserve_attributes = False
me_cube_003.use_mirror_vertex_groups = False
me_cube_003.update()
me_cube_007 = bpy.data.meshes.new('Cube.007')
me_cube_007.from_pydata([(-1.6, -1.6, -0.96), (-1.6, -1.6, 0.0), (-1.6, 0.0, -0.96), (-1.6, 0.0, 0.0), (0.0, -1.6, -0.96), (0.0, -1.6, 0.0), (0.0, 0.0, -0.96), (0.0, 0.0, 0.0)], [], [(0, 1, 3, 2), (2, 3, 7, 6), (6, 7, 5, 4), (4, 5, 1, 0), (2, 6, 4, 0), (7, 3, 1, 5)])
me_cube_007.polygons.foreach_set('use_smooth', [True] * 6)
_uv = me_cube_007.uv_layers.new(name='UVMap')
_uv.uv.foreach_set('vector', [0.375, 0.0, 0.625, 0.0, 0.625, 0.25, 0.375, 0.25, 0.375, 0.25, 0.625, 0.25, 0.625, 0.5, 0.375, 0.5, 0.375, 0.5, 0.625, 0.5, 0.625, 0.75, 0.375, 0.75, 0.375, 0.75, 0.625, 0.75, 0.625, 1.0, 0.375, 1.0, 0.125, 0.5, 0.375, 0.5, 0.375, 0.75, 0.125, 0.75, 0.625, 0.5, 0.875, 0.5, 0.875, 0.75, 0.625, 0.75])
me_cube_007.materials.append(mat_green)
me_cube_007.use_remesh_fix_poles = True
me_cube_007.use_remesh_preserve_attributes = False
me_cube_007.use_mirror_vertex_groups = False
me_cube_007.update()
me_cube_016 = bpy.data.meshes.new('Cube.016')
me_cube_016.from_pydata([(0.5, 0.7188, 0.8646), (0.2812, 0.7188, 0.5), (0.2812, 0.5, 0.1354), (0.4835, 0.5248, 0.5), (0.4359, 0.7188, 0.6068), (0.2812, 0.5641, 0.3932), (0.4676, 0.4693, 0.1641), (0.0, 0.5, 0.1354), (2.98e-08, 0.5641, 0.3932), (0.0, 0.7188, 0.5), (0.2812, 1.0, 0.5), (0.4359, 1.0, 0.6068), (0.5, 1.0, 0.8646), (0.0, 1.0, 0.5), (0.2812, 0.5, -5.96e-08), (0.4359, 0.4359, -5.96e-08), (0.5, 0.7188, 1.0), (0.5, 1.0, 1.0), (0.5, 0.2812, 0.8646), (0.5, 0.2812, 0.1354), (0.5, 0.5, 0.8646), (0.5, 0.2812, 0.5), (0.5, 0.2812, 0.0), (0.5, 0.0, 1.001), (0.5, 0.0, 0.0), (2.98e-08, 0.5, -5.96e-08), (0.5, 0.7188, 0.1354), (0.7188, 0.5, 0.1354), (0.7188, 0.7188, 0.5), (0.5641, 0.5641, 0.1354), (0.5925, 0.5925, 0.3459), (0.7188, 0.5641, 0.3932), (0.5641, 0.7188, 0.3932), (1.0, 0.7188, 0.5), (1.0, 0.5641, 0.3932), (1.0, 0.5, 0.1354), (0.7188, 1.0, 0.5), (0.5641, 1.0, 0.3932), (0.5, 1.0, 0.1354), (1.0, 1.0, 0.5), (0.7188, 0.5, 0.0), (0.5641, 0.5641, 0.0), (0.5, 0.7188, -5.96e-08), (1.0, 0.5, 0.0), (0.5, 1.0, 0.0)], [], [(1, 5, 3, 4), (2, 6, 3, 5), (3, 20, 0, 4), (7, 2, 5, 8), (8, 5, 1, 9), (10, 1, 4, 11), (11, 4, 0, 12), (14, 2, 7, 25), (9, 1, 10, 13), (2, 14, 15, 6), (0, 16, 17, 12), (18, 20, 3, 21), (19, 21, 3, 6), (23, 21, 19), (23, 18, 21), (23, 20, 18), (23, 0, 20), (19, 6, 15, 22), (0, 23, 16), (19, 22, 24, 23), (26, 32, 30, 29), (27, 29, 30, 31), (28, 31, 30, 32), (33, 34, 31, 28), (34, 35, 27, 31), (40, 41, 29, 27), (41, 42, 26, 29), (40, 27, 35, 43), (28, 36, 39, 33), (32, 26, 38, 37), (28, 32, 37, 36), (26, 42, 44, 38)])
me_cube_016.polygons.foreach_set('use_smooth', [True] * 32)
_uv = me_cube_016.uv_layers.new(name='UVMap')
_uv.uv.foreach_set('vector', [0.375, 0.5, 0.375, 0.5, 0.375, 0.5031, 0.375, 0.5, 0.4661, 0.5, 0.4661, 0.5, 0.375, 0.5031, 0.375, 0.5, 0.375, 0.5031, 0.5339, 0.5, 0.5339, 0.5, 0.375, 0.5, 0.4661, 0.5, 0.4661, 0.5, 0.375, 0.5, 0.375, 0.5, 0.375, 0.5, 0.375, 0.5, 0.375, 0.5, 0.375, 0.5, 0.375, 0.5, 0.375, 0.5, 0.375, 0.5, 0.375, 0.5, 0.375, 0.5, 0.375, 0.5, 0.375, 0.5, 0.375, 0.5, 0.5, 0.5, 0.4661, 0.5, 0.4661, 0.5, 0.5, 0.5, 0.375, 0.5, 0.375, 0.5, 0.375, 0.5, 0.375, 0.5, 0.4661, 0.5, 0.5, 0.5, 0.5, 0.5, 0.4661, 0.5, 0.375, 0.5, 0.375, 0.5, 0.375, 0.5, 0.375, 0.5, 0.5456, 0.5, 0.5339, 0.5, 0.625, 0.5024, 0.6797, 0.5, 0.6797, 0.5, 0.6797, 0.5, 0.625, 0.5024, 0.625, 0.5, 0.75, 0.5, 0.6797, 0.5, 0.6797, 0.5, 0.75, 0.5, 0.5456, 0.5, 0.6797, 0.5, 0.4997, 0.5, 0.5339, 0.5, 0.5456, 0.5, 0.4998, 0.5, 0.5339, 0.5, 0.5339, 0.5, 0.6797, 0.5, 0.625, 0.5, 0.625, 0.5, 0.6797, 0.5, 0.5339, 0.5, 0.4998, 0.5, 0.375, 0.5, 0.6797, 0.5, 0.6797, 0.5, 0.75, 0.5, 0.75, 0.5, 0.5339, 0.5547, 0.625, 0.5547, 0.6199, 0.5077, 0.5339, 0.5, 0.5456, 0.5, 0.5339, 0.5, 0.6199, 0.5077, 0.6797, 0.5, 0.6797, 0.5547, 0.6797, 0.5, 0.6199, 0.5077, 0.625, 0.5547, 0.75, 0.5547, 0.75, 0.5, 0.6797, 0.5, 0.6797, 0.5547, 0.75, 0.5, 0.5677, 0.5, 0.5456, 0.5, 0.6797, 0.5, 0.5, 0.5, 0.5, 0.5, 0.5339, 0.5, 0.5456, 0.5, 0.5, 0.5, 0.5, 0.5547, 0.5339, 0.5547, 0.5339, 0.5, 0.5, 0.5, 0.5456, 0.5, 0.5677, 0.5, 0.5, 0.5, 0.6797, 0.5547, 0.6797, 0.625, 0.75, 0.625, 0.75, 0.5547, 0.625, 0.5547, 0.5339, 0.5547, 0.5339, 0.625, 0.625, 0.625, 0.6797, 0.5547, 0.625, 0.5547, 0.625, 0.625, 0.6797, 0.625, 0.5339, 0.5547, 0.5, 0.5547, 0.5, 0.625, 0.5339, 0.625])
me_cube_016.materials.append(mat_green)
me_cube_016.use_remesh_preserve_volume = False
me_cube_016.use_remesh_preserve_attributes = False
me_cube_016.use_mirror_vertex_groups = False
me_cube_016.update()
me_cube_024 = bpy.data.meshes.new('Cube.024')
me_cube_024.from_pydata([(0.5, 0.2812, 0.8646), (0.2812, 0.5, 0.8646), (0.2812, 0.2812, 0.5), (0.4359, 0.4359, 0.8646), (0.4075, 0.4075, 0.6541), (0.2812, 0.4359, 0.6068), (0.4359, 0.2812, 0.6068), (0.0, 0.2812, 0.5), (2.98e-08, 0.4359, 0.6068), (2.98e-08, 0.5, 0.8646), (0.2812, 0.0, 0.5), (0.4359, 0.0, 0.6068), (0.5, 0.0, 0.8646), (0.0, 0.0, 0.5), (0.2812, 0.5, 1.0), (0.4359, 0.4359, 1.0), (0.5, 0.2812, 1.0), (2.98e-08, 0.5, 1.0), (0.5, 2.98e-08, 1.0), (0.5, 0.7188, 0.8646), (0.7188, 0.5, 0.8646), (0.7188, 0.7188, 0.5), (0.5641, 0.5641, 0.8646), (0.5925, 0.5925, 0.6541), (0.7188, 0.5641, 0.6068), (0.5641, 0.7188, 0.6068), (1.0, 0.7188, 0.5), (1.0, 0.5641, 0.6068), (1.0, 0.5, 0.8646), (0.7188, 1.0, 0.5), (0.5641, 1.0, 0.6068), (0.5, 1.0, 0.8646), (1.0, 1.0, 0.5), (0.7188, 0.5, 1.0), (0.5641, 0.5641, 1.0), (0.5, 0.7188, 1.0), (1.0, 0.5, 1.0), (0.5, 1.0, 1.0)], [], [(0, 3, 4, 6), (1, 5, 4, 3), (2, 6, 4, 5), (7, 2, 5, 8), (8, 5, 1, 9), (14, 1, 3, 15), (15, 3, 0, 16), (14, 17, 9, 1), (2, 7, 13, 10), (6, 11, 12, 0), (2, 10, 11, 6), (0, 12, 18, 16), (19, 22, 23, 25), (20, 24, 23, 22), (21, 25, 23, 24), (26, 21, 24, 27), (27, 24, 20, 28), (33, 20, 22, 34), (34, 22, 19, 35), (33, 36, 28, 20), (21, 26, 32, 29), (25, 30, 31, 19), (21, 29, 30, 25), (19, 31, 37, 35)])
me_cube_024.polygons.foreach_set('use_smooth', [True] * 24)
_uv = me_cube_024.uv_layers.new(name='UVMap')
_uv.uv.foreach_set('vector', [0.5339, 0.5547, 0.5339, 0.5, 0.6199, 0.5077, 0.625, 0.5547, 0.5456, 0.5, 0.6797, 0.5, 0.6199, 0.5077, 0.5339, 0.5, 0.6797, 0.5547, 0.625, 0.5547, 0.6199, 0.5077, 0.6797, 0.5, 0.75, 0.5547, 0.6797, 0.5547, 0.6797, 0.5, 0.75, 0.5, 0.75, 0.5, 0.6797, 0.5, 0.5456, 0.5, 0.5677, 0.5, 0.5, 0.5, 0.5456, 0.5, 0.5339, 0.5, 0.5, 0.5, 0.5, 0.5, 0.5339, 0.5, 0.5339, 0.5547, 0.5, 0.5547, 0.5, 0.5, 0.5, 0.5, 0.5677, 0.5, 0.5456, 0.5, 0.6797, 0.5547, 0.75, 0.5547, 0.75, 0.625, 0.6797, 0.625, 0.625, 0.5547, 0.625, 0.625, 0.5339, 0.625, 0.5339, 0.5547, 0.6797, 0.5547, 0.6797, 0.625, 0.625, 0.625, 0.625, 0.5547, 0.5339, 0.5547, 0.5339, 0.625, 0.5, 0.625, 0.5, 0.5547, 0.5339, 0.5547, 0.5339, 0.5, 0.6199, 0.5077, 0.625, 0.5547, 0.5456, 0.5, 0.6797, 0.5, 0.6199, 0.5077, 0.5339, 0.5, 0.6797, 0.5547, 0.625, 0.5547, 0.6199, 0.5077, 0.6797, 0.5, 0.75, 0.5547, 0.6797, 0.5547, 0.6797, 0.5, 0.75, 0.5, 0.75, 0.5, 0.6797, 0.5, 0.5456, 0.5, 0.5677, 0.5, 0.5, 0.5, 0.5456, 0.5, 0.5339, 0.5, 0.5, 0.5, 0.5, 0.5, 0.5339, 0.5, 0.5339, 0.5547, 0.5, 0.5547, 0.5, 0.5, 0.5, 0.5, 0.5677, 0.5, 0.5456, 0.5, 0.6797, 0.5547, 0.75, 0.5547, 0.75, 0.625, 0.6797, 0.625, 0.625, 0.5547, 0.625, 0.625, 0.5339, 0.625, 0.5339, 0.5547, 0.6797, 0.5547, 0.6797, 0.625, 0.625, 0.625, 0.625, 0.5547, 0.5339, 0.5547, 0.5339, 0.625, 0.5, 0.625, 0.5, 0.5547])
me_cube_024.materials.append(mat_green)
me_cube_024.use_remesh_preserve_volume = False
me_cube_024.use_remesh_preserve_attributes = False
me_cube_024.use_mirror_vertex_groups = False
me_cube_024.update()
me_cube_020 = bpy.data.meshes.new('Cube.020')
me_cube_020.from_pydata([(0.0, 0.5, 0.1354), (0.0, 0.7188, 0.5), (0.0, 0.5, 0.8646), (0.0, 0.2812, 0.5), (0.0, 0.5641, 0.3932), (0.0, 0.4359, 0.6068), (0.0, 0.0, 0.5), (0.0, 1.0, 0.5), (1.0, 0.7188, 0.5), (1.0, 0.5641, 0.3932), (1.0, 0.5, 0.1354), (1.0, 1.0, 0.5), (1.0, 0.2812, 0.5), (1.0, 0.4359, 0.6068), (1.0, 0.5, 0.8646), (1.0, 0.0, 0.5), (0.0, 0.5, 1.0), (1.0, 0.5, 1.0), (0.0, 0.5, 0.0), (1.0, 0.5, 0.0)], [], [(12, 13, 5, 3), (13, 14, 2, 5), (8, 9, 4, 1), (9, 10, 0, 4), (7, 11, 8, 1), (16, 2, 14, 17), (6, 15, 12, 3), (0, 10, 19, 18)])
me_cube_020.polygons.foreach_set('use_smooth', [True] * 8)
_uv = me_cube_020.uv_layers.new(name='UVMap')
_uv.uv.foreach_set('vector', [0.3203, 0.625, 0.375, 0.625, 0.375, 0.5547, 0.3203, 0.5547, 0.375, 0.625, 0.4661, 0.625, 0.4661, 0.5547, 0.375, 0.5547, 0.375, 0.5, 0.375, 0.5, 0.375, 0.5, 0.375, 0.5, 0.375, 0.5, 0.375, 0.5, 0.375, 0.5, 0.375, 0.5, 0.375, 0.5, 0.375, 0.5, 0.375, 0.5, 0.375, 0.5, 0.5, 0.5547, 0.4661, 0.5547, 0.4661, 0.625, 0.5, 0.625, 0.25, 0.5547, 0.25, 0.625, 0.3203, 0.625, 0.3203, 0.5547, 0.375, 0.5, 0.375, 0.5, 0.375, 0.5, 0.375, 0.5])
me_cube_020.materials.append(mat_green)
me_cube_020.use_remesh_preserve_volume = False
me_cube_020.use_remesh_preserve_attributes = False
me_cube_020.use_mirror_vertex_groups = False
me_cube_020.update()
me_cube_025 = bpy.data.meshes.new('Cube.025')
me_cube_025.from_pydata([(0.7188, 0.5, 1.0), (0.5, 0.2812, 1.0), (0.5641, 0.4359, 1.0), (1.0, 0.5, 1.0), (0.5, 2.98e-08, 1.0), (0.7188, 0.5, -5.96e-08), (0.5641, 0.4359, 0.0), (0.5, 0.2812, 0.0), (1.0, 0.5, 0.0), (0.5, 2.98e-08, 0.0), (0.2812, 0.5, 1.0), (0.5, 0.7188, 1.0), (0.4359, 0.5641, 1.0), (0.0, 0.5, 1.0), (0.5, 1.0, 1.0), (0.2812, 0.5, -5.96e-08), (0.4359, 0.5641, 0.0), (0.5, 0.7188, 0.0), (2.98e-08, 0.5, 0.0), (0.5, 1.0, 0.0)], [], [(0, 5, 8, 3), (2, 1, 7, 6), (0, 2, 6, 5), (4, 9, 7, 1), (10, 15, 18, 13), (12, 11, 17, 16), (10, 12, 16, 15), (14, 19, 17, 11)])
me_cube_025.polygons.foreach_set('use_smooth', [True] * 8)
_uv = me_cube_025.uv_layers.new(name='UVMap')
_uv.uv.foreach_set('vector', [0.375, 0.5, 0.375, 0.5, 0.375, 0.5, 0.375, 0.5, 0.375, 0.5, 0.375, 0.5547, 0.375, 0.5547, 0.375, 0.5, 0.375, 0.5, 0.375, 0.5, 0.375, 0.5, 0.375, 0.5, 0.375, 0.625, 0.375, 0.625, 0.375, 0.5547, 0.375, 0.5547, 0.375, 0.5, 0.375, 0.5, 0.375, 0.5, 0.375, 0.5, 0.375, 0.5, 0.375, 0.5547, 0.375, 0.5547, 0.375, 0.5, 0.375, 0.5, 0.375, 0.5, 0.375, 0.5, 0.375, 0.5, 0.375, 0.625, 0.375, 0.625, 0.375, 0.5547, 0.375, 0.5547])
me_cube_025.materials.append(mat_green)
me_cube_025.use_remesh_preserve_volume = False
me_cube_025.use_remesh_preserve_attributes = False
me_cube_025.use_mirror_vertex_groups = False
me_cube_025.update()
me_cube_026 = bpy.data.meshes.new('Cube.026')
me_cube_026.from_pydata([(0.5, 0.2812, 0.1354), (0.2812, 0.5, 0.1354), (0.2812, 0.2812, 0.5), (0.4359, 0.4359, 0.1354), (0.4075, 0.4075, 0.3459), (0.2812, 0.4359, 0.3932), (0.4359, 0.2812, 0.3932), (0.0, 0.2812, 0.5), (2.98e-08, 0.4359, 0.3932), (2.98e-08, 0.5, 0.1354), (0.2812, 0.0, 0.5), (0.4359, 0.0, 0.3932), (0.5, 0.0, 0.1354), (2.98e-08, 0.0, 0.5), (0.2812, 0.5, 0.0), (0.4359, 0.4359, 0.0), (0.5, 0.2812, -5.96e-08), (2.98e-08, 0.5, 0.0), (0.5, 2.98e-08, 0.0)], [], [(0, 6, 4, 3), (1, 3, 4, 5), (2, 5, 4, 6), (7, 8, 5, 2), (8, 9, 1, 5), (14, 15, 3, 1), (15, 16, 0, 3), (14, 1, 9, 17), (2, 10, 13, 7), (6, 0, 12, 11), (2, 6, 11, 10), (0, 16, 18, 12)])
me_cube_026.polygons.foreach_set('use_smooth', [True] * 12)
_uv = me_cube_026.uv_layers.new(name='UVMap')
_uv.uv.foreach_set('vector', [0.5339, 0.5547, 0.625, 0.5547, 0.6199, 0.5077, 0.5339, 0.5, 0.5456, 0.5, 0.5339, 0.5, 0.6199, 0.5077, 0.6797, 0.5, 0.6797, 0.5547, 0.6797, 0.5, 0.6199, 0.5077, 0.625, 0.5547, 0.75, 0.5547, 0.75, 0.5, 0.6797, 0.5, 0.6797, 0.5547, 0.75, 0.5, 0.5677, 0.5, 0.5456, 0.5, 0.6797, 0.5, 0.5, 0.5, 0.5, 0.5, 0.5339, 0.5, 0.5456, 0.5, 0.5, 0.5, 0.5, 0.5547, 0.5339, 0.5547, 0.5339, 0.5, 0.5, 0.5, 0.5456, 0.5, 0.5677, 0.5, 0.5, 0.5, 0.6797, 0.5547, 0.6797, 0.625, 0.75, 0.625, 0.75, 0.5547, 0.625, 0.5547, 0.5339, 0.5547, 0.5339, 0.625, 0.625, 0.625, 0.6797, 0.5547, 0.625, 0.5547, 0.625, 0.625, 0.6797, 0.625, 0.5339, 0.5547, 0.5, 0.5547, 0.5, 0.625, 0.5339, 0.625])
me_cube_026.materials.append(mat_green)
me_cube_026.use_remesh_preserve_volume = False
me_cube_026.use_remesh_preserve_attributes = False
me_cube_026.use_mirror_vertex_groups = False
me_cube_026.update()
me_cube_027 = bpy.data.meshes.new('Cube.027')
me_cube_027.from_pydata([(2.98e-08, 0.5, 0.1354), (0.0, 0.4359, 0.3932), (0.0, 0.2812, 0.5), (1.0, 0.5, 0.1354), (1.0, 0.4359, 0.3932), (1.0, 0.2812, 0.5), (0.0, 0.0, 0.5), (1.0, 0.0, 0.5), (2.98e-08, 0.5, 0.0), (1.0, 0.5, 0.0)], [], [(4, 1, 2, 5), (0, 1, 4, 3), (5, 2, 6, 7), (8, 0, 3, 9)])
me_cube_027.polygons.foreach_set('use_smooth', [True] * 4)
_uv = me_cube_027.uv_layers.new(name='UVMap')
_uv.uv.foreach_set('vector', [0.75, 0.5, 0.625, 0.5, 0.625, 0.5, 0.75, 0.5, 0.625, 0.5, 0.625, 0.5, 0.75, 0.5, 0.75, 0.5, 0.75, 0.5, 0.625, 0.5, 0.625, 0.5, 0.75, 0.5, 0.625, 0.5, 0.625, 0.5, 0.75, 0.5, 0.75, 0.5])
me_cube_027.materials.append(mat_green)
me_cube_027.use_remesh_preserve_volume = False
me_cube_027.use_remesh_preserve_attributes = False
me_cube_027.use_mirror_vertex_groups = False
me_cube_027.update()
me_cube_015 = bpy.data.meshes.new('Cube.015')
me_cube_015.from_pydata([(0.2812, 0.7188, 0.5), (0.2812, 0.2812, 0.5), (0.5, 0.2812, 0.1354), (0.7188, 0.5, 0.1354), (0.7188, 0.7188, 0.5), (0.2812, 0.5, 0.5), (0.5, 0.5, 0.4214), (0.4359, 0.2812, 0.3932), (0.5641, 0.4359, 0.1354), (0.7188, 0.5641, 0.3932), (0.5, 0.7188, 0.5), (0.0, 0.2812, 0.5), (2.98e-08, 0.5, 0.5), (2.98e-08, 0.7188, 0.5), (0.2812, 1.0, 0.5), (0.5, 1.0, 0.5), (0.7188, 1.0, 0.5), (2.98e-08, 1.0, 0.5), (0.5, 0.2812, -5.96e-08), (0.5641, 0.4359, 0.0), (0.7188, 0.5, 0.0), (0.2812, 0.0, 0.5), (0.4359, 0.0, 0.3932), (0.5, 0.0, 0.1354), (2.98e-08, 0.0, 0.5), (0.5, 2.98e-08, -5.96e-08), (1.0, 0.7188, 0.5), (1.0, 0.5641, 0.3932), (1.0, 0.5, 0.1354), (1.0, 1.0, 0.5), (1.0, 0.5, -5.96e-08)], [], [(0, 5, 6, 10), (1, 7, 6, 5), (2, 8, 6, 7), (3, 9, 6, 8), (4, 10, 6, 9), (11, 1, 5, 12), (12, 5, 0, 13), (14, 0, 10, 15), (15, 10, 4, 16), (26, 4, 9, 27), (27, 9, 3, 28), (13, 0, 14, 17), (8, 19, 20, 3), (2, 18, 19, 8), (1, 11, 24, 21), (7, 22, 23, 2), (1, 21, 22, 7), (18, 2, 23, 25), (3, 20, 30, 28), (16, 4, 26, 29)])
me_cube_015.polygons.foreach_set('use_smooth', [True] * 20)
_uv = me_cube_015.uv_layers.new(name='UVMap')
_uv.uv.foreach_set('vector', [0.6797, 0.5, 0.6797, 0.5, 0.6211, 0.5, 0.625, 0.5, 0.6797, 0.5547, 0.625, 0.5547, 0.6211, 0.5, 0.6797, 0.5, 0.5339, 0.5547, 0.5339, 0.5, 0.6211, 0.5, 0.625, 0.5547, 0.5339, 0.5, 0.625, 0.5, 0.6211, 0.5, 0.5339, 0.5, 0.625, 0.5, 0.625, 0.5, 0.6211, 0.5, 0.625, 0.5, 0.75, 0.5547, 0.6797, 0.5547, 0.6797, 0.5, 0.75, 0.5, 0.75, 0.5, 0.6797, 0.5, 0.6797, 0.5, 0.75, 0.5, 0.6797, 0.5, 0.6797, 0.5, 0.625, 0.5, 0.625, 0.5, 0.625, 0.5, 0.625, 0.5, 0.625, 0.5, 0.625, 0.5, 0.625, 0.5, 0.625, 0.5, 0.625, 0.5, 0.625, 0.5, 0.625, 0.5, 0.625, 0.5, 0.5339, 0.5, 0.5339, 0.5, 0.75, 0.5, 0.6797, 0.5, 0.6797, 0.5, 0.75, 0.5, 0.5339, 0.5, 0.5, 0.5, 0.5, 0.5, 0.5339, 0.5, 0.5339, 0.5547, 0.5, 0.5547, 0.5, 0.5, 0.5339, 0.5, 0.6797, 0.5547, 0.75, 0.5547, 0.75, 0.625, 0.6797, 0.625, 0.625, 0.5547, 0.625, 0.625, 0.5339, 0.625, 0.5339, 0.5547, 0.6797, 0.5547, 0.6797, 0.625, 0.625, 0.625, 0.625, 0.5547, 0.5, 0.5547, 0.5339, 0.5547, 0.5339, 0.625, 0.5, 0.625, 0.5339, 0.5, 0.5, 0.5, 0.5, 0.5, 0.5339, 0.5, 0.625, 0.5, 0.625, 0.5, 0.625, 0.5, 0.625, 0.5])
me_cube_015.materials.append(mat_green)
me_cube_015.use_remesh_fix_poles = True
me_cube_015.use_remesh_preserve_attributes = False
me_cube_015.use_mirror_vertex_groups = False
me_cube_015.update()
me_cube_021 = bpy.data.meshes.new('Cube.021')
me_cube_021.from_pydata([(0.2812, 0.5, 0.8646), (0.2812, 0.2812, 0.5), (0.5, 0.2812, 0.1354), (0.7188, 0.5, 0.1354), (0.7188, 0.5, 0.8646), (0.2812, 0.4359, 0.6068), (0.5, 0.4528, 0.5), (0.4359, 0.2812, 0.3932), (0.5641, 0.4359, 0.1354), (0.7188, 0.5, 0.5), (0.5, 0.5, 0.8646), (0.0, 0.2812, 0.5), (2.98e-08, 0.4359, 0.6068), (2.98e-08, 0.5, 0.8646), (1.0, 0.5, 0.1354), (1.0, 0.5, 0.5), (1.0, 0.5, 0.8646), (0.7188, 0.5, 1.0), (0.5, 0.5, 1.0), (0.2812, 0.5, 1.0), (2.98e-08, 0.5, 1.0), (1.0, 0.5, 1.0), (0.5, 0.2812, -5.96e-08), (0.5641, 0.4359, 0.0), (0.7188, 0.5, 0.0), (1.0, 0.5, 0.0), (0.2812, 2.98e-08, 0.5), (0.4359, 0.0, 0.3932), (0.5, 0.0, 0.1354), (0.0, 2.98e-08, 0.5), (0.5, 2.98e-08, -5.96e-08)], [], [(0, 5, 6, 10), (1, 7, 6, 5), (2, 8, 6, 7), (3, 9, 6, 8), (4, 10, 6, 9), (11, 1, 5, 12), (12, 5, 0, 13), (9, 15, 16, 4), (3, 14, 15, 9), (4, 16, 21, 17), (10, 18, 19, 0), (4, 17, 18, 10), (13, 0, 19, 20), (3, 24, 25, 14), (8, 23, 24, 3), (2, 22, 23, 8), (1, 11, 29, 26), (7, 27, 28, 2), (1, 26, 27, 7), (22, 2, 28, 30)])
me_cube_021.polygons.foreach_set('use_smooth', [True] * 20)
_uv = me_cube_021.uv_layers.new(name='UVMap')
_uv.uv.foreach_set('vector', [0.6797, 0.5, 0.6797, 0.5, 0.625, 0.5024, 0.625, 0.5, 0.6797, 0.5547, 0.625, 0.5547, 0.625, 0.5024, 0.6797, 0.5, 0.5339, 0.5547, 0.5339, 0.5, 0.625, 0.5024, 0.625, 0.5547, 0.5339, 0.5, 0.625, 0.5, 0.625, 0.5024, 0.5339, 0.5, 0.625, 0.5, 0.625, 0.5, 0.625, 0.5024, 0.625, 0.5, 0.75, 0.5547, 0.6797, 0.5547, 0.6797, 0.5, 0.75, 0.5, 0.75, 0.5, 0.6797, 0.5, 0.6797, 0.5, 0.75, 0.5, 0.625, 0.5, 0.625, 0.5, 0.625, 0.5, 0.625, 0.5, 0.5339, 0.5, 0.5339, 0.5, 0.625, 0.5, 0.625, 0.5, 0.625, 0.5, 0.625, 0.5, 0.625, 0.5, 0.625, 0.5, 0.625, 0.5, 0.625, 0.5, 0.6797, 0.5, 0.6797, 0.5, 0.625, 0.5, 0.625, 0.5, 0.625, 0.5, 0.625, 0.5, 0.75, 0.5, 0.6797, 0.5, 0.6797, 0.5, 0.75, 0.5, 0.5339, 0.5, 0.5, 0.5, 0.5, 0.5, 0.5339, 0.5, 0.5339, 0.5, 0.5, 0.5, 0.5, 0.5, 0.5339, 0.5, 0.5339, 0.5547, 0.5, 0.5547, 0.5, 0.5, 0.5339, 0.5, 0.6797, 0.5547, 0.75, 0.5547, 0.75, 0.625, 0.6797, 0.625, 0.625, 0.5547, 0.625, 0.625, 0.5339, 0.625, 0.5339, 0.5547, 0.6797, 0.5547, 0.6797, 0.625, 0.625, 0.625, 0.625, 0.5547, 0.5, 0.5547, 0.5339, 0.5547, 0.5339, 0.625, 0.5, 0.625])
me_cube_021.materials.append(mat_green)
me_cube_021.use_remesh_fix_poles = True
me_cube_021.use_remesh_preserve_attributes = False
me_cube_021.use_mirror_vertex_groups = False
me_cube_021.update()
me_cube_022 = bpy.data.meshes.new('Cube.022')
me_cube_022.from_pydata([(0.2812, 0.5, 1.0), (0.4359, 0.4359, 1.0), (0.5, 0.2812, 1.0), (2.98e-08, 0.5, 1.0), (0.2812, 0.5, 0.0), (0.4359, 0.4359, 0.0), (0.5, 0.2812, -5.96e-08), (2.98e-08, 0.5, 0.0), (0.5, 2.98e-08, 1.0), (0.5, 0.0, -5.96e-08)], [], [(1, 5, 6, 2), (4, 5, 1, 0), (7, 4, 0, 3), (9, 8, 2, 6)])
me_cube_022.polygons.foreach_set('use_smooth', [True] * 4)
_uv = me_cube_022.uv_layers.new(name='UVMap')
_uv.uv.foreach_set('vector', [0.625, 0.5, 0.5, 0.5, 0.5, 0.5547, 0.625, 0.5547, 0.5, 0.5, 0.5, 0.5, 0.625, 0.5, 0.6797, 0.5, 0.5, 0.5, 0.5, 0.5, 0.6797, 0.5, 0.75, 0.5, 0.5, 0.625, 0.625, 0.625, 0.625, 0.5547, 0.5, 0.5547])
me_cube_022.materials.append(mat_green)
me_cube_022.use_remesh_preserve_volume = False
me_cube_022.use_remesh_preserve_attributes = False
me_cube_022.use_mirror_vertex_groups = False
me_cube_022.update()
me_cube_029 = bpy.data.meshes.new('Cube.029')
me_cube_029.from_pydata([(0.5, 0.2812, 0.1354), (0.2812, 0.5, 0.1354), (0.2812, 0.2812, 0.5), (0.4359, 0.4359, 0.1354), (0.4075, 0.4075, 0.3459), (0.2812, 0.4359, 0.3932), (0.4359, 0.2812, 0.3932), (0.0, 0.2812, 0.5), (2.98e-08, 0.4359, 0.3932), (2.98e-08, 0.5, 0.1354), (0.2812, 0.0, 0.5), (0.4359, 0.0, 0.3932), (0.5, 0.0, 0.1354), (0.0, 0.0, 0.5), (0.2812, 0.5, 0.0), (0.4359, 0.4359, 0.0), (0.5, 0.2812, -5.96e-08), (2.98e-08, 0.5, 0.0), (0.5, 2.98e-08, 0.0), (0.5, 0.7187, 0.8646), (0.2812, 0.5, 0.8646), (0.2812, 0.7188, 0.5), (0.4359, 0.5641, 0.8646), (0.4075, 0.5925, 0.6541), (0.2812, 0.5641, 0.6068), (0.4359, 0.7188, 0.6068), (0.0, 0.7188, 0.5), (2.98e-08, 0.5641, 0.6068), (2.98e-08, 0.5, 0.8646), (0.2812, 1.0, 0.5), (0.4359, 1.0, 0.6068), (0.5, 1.0, 0.8646), (0.0, 1.0, 0.5), (0.2812, 0.5, 1.0), (0.4359, 0.5641, 1.0), (0.5, 0.7187, 1.0), (2.98e-08, 0.5, 1.0), (0.5, 1.0, 1.0)], [], [(0, 6, 4, 3), (1, 3, 4, 5), (2, 5, 4, 6), (7, 8, 5, 2), (8, 9, 1, 5), (14, 15, 3, 1), (15, 16, 0, 3), (14, 1, 9, 17), (2, 10, 13, 7), (6, 0, 12, 11), (2, 6, 11, 10), (0, 16, 18, 12), (19, 25, 23, 22), (20, 22, 23, 24), (21, 24, 23, 25), (26, 27, 24, 21), (27, 28, 20, 24), (33, 34, 22, 20), (34, 35, 19, 22), (33, 20, 28, 36), (21, 29, 32, 26), (25, 19, 31, 30), (21, 25, 30, 29), (19, 35, 37, 31)])
me_cube_029.polygons.foreach_set('use_smooth', [True] * 24)
_uv = me_cube_029.uv_layers.new(name='UVMap')
_uv.uv.foreach_set('vector', [0.5339, 0.5547, 0.625, 0.5547, 0.6199, 0.5077, 0.5339, 0.5, 0.5456, 0.5, 0.5339, 0.5, 0.6199, 0.5077, 0.6797, 0.5, 0.6797, 0.5547, 0.6797, 0.5, 0.6199, 0.5077, 0.625, 0.5547, 0.75, 0.5547, 0.75, 0.5, 0.6797, 0.5, 0.6797, 0.5547, 0.75, 0.5, 0.5677, 0.5, 0.5456, 0.5, 0.6797, 0.5, 0.5, 0.5, 0.5, 0.5, 0.5339, 0.5, 0.5456, 0.5, 0.5, 0.5, 0.5, 0.5547, 0.5339, 0.5547, 0.5339, 0.5, 0.5, 0.5, 0.5456, 0.5, 0.5677, 0.5, 0.5, 0.5, 0.6797, 0.5547, 0.6797, 0.625, 0.75, 0.625, 0.75, 0.5547, 0.625, 0.5547, 0.5339, 0.5547, 0.5339, 0.625, 0.625, 0.625, 0.6797, 0.5547, 0.625, 0.5547, 0.625, 0.625, 0.6797, 0.625, 0.5339, 0.5547, 0.5, 0.5547, 0.5, 0.625, 0.5339, 0.625, 0.5339, 0.5547, 0.625, 0.5547, 0.6199, 0.5077, 0.5339, 0.5, 0.5456, 0.5, 0.5339, 0.5, 0.6199, 0.5077, 0.6797, 0.5, 0.6797, 0.5547, 0.6797, 0.5, 0.6199, 0.5077, 0.625, 0.5547, 0.75, 0.5547, 0.75, 0.5, 0.6797, 0.5, 0.6797, 0.5547, 0.75, 0.5, 0.5677, 0.5, 0.5456, 0.5, 0.6797, 0.5, 0.5, 0.5, 0.5, 0.5, 0.5339, 0.5, 0.5456, 0.5, 0.5, 0.5, 0.5, 0.5547, 0.5339, 0.5547, 0.5339, 0.5, 0.5, 0.5, 0.5456, 0.5, 0.5677, 0.5, 0.5, 0.5, 0.6797, 0.5547, 0.6797, 0.625, 0.75, 0.625, 0.75, 0.5547, 0.625, 0.5547, 0.5339, 0.5547, 0.5339, 0.625, 0.625, 0.625, 0.6797, 0.5547, 0.625, 0.5547, 0.625, 0.625, 0.6797, 0.625, 0.5339, 0.5547, 0.5, 0.5547, 0.5, 0.625, 0.5339, 0.625])
me_cube_029.materials.append(mat_green)
me_cube_029.use_remesh_preserve_volume = False
me_cube_029.use_remesh_preserve_attributes = False
me_cube_029.use_mirror_vertex_groups = False
me_cube_029.update()
me_cube_030 = bpy.data.meshes.new('Cube.030')
me_cube_030.from_pydata([(0.5, 0.2812, 0.8646), (0.2812, 0.5, 0.8646), (0.2812, 0.2812, 0.5), (0.4359, 0.4359, 0.8646), (0.4075, 0.4075, 0.6541), (0.2812, 0.4359, 0.6068), (0.4359, 0.2812, 0.6068), (0.0, 0.2812, 0.5), (2.98e-08, 0.4359, 0.6068), (2.98e-08, 0.5, 0.8646), (0.2812, 0.0, 0.5), (0.4359, 0.0, 0.6068), (0.5, 0.0, 0.8646), (2.98e-08, 0.0, 0.5), (0.2812, 0.5, 1.0), (0.4359, 0.4359, 1.0), (0.5, 0.2812, 1.0), (2.98e-08, 0.5, 1.0), (0.5, 2.98e-08, 1.0), (0.5, 0.7187, 0.1354), (0.2812, 0.5, 0.1354), (0.2812, 0.7188, 0.5), (0.4359, 0.5641, 0.1354), (0.4075, 0.5925, 0.3459), (0.2812, 0.5641, 0.3932), (0.4359, 0.7188, 0.3932), (0.0, 0.7188, 0.5), (2.98e-08, 0.5641, 0.3932), (2.98e-08, 0.5, 0.1354), (0.2812, 1.0, 0.5), (0.4359, 1.0, 0.3932), (0.5, 1.0, 0.1354), (2.98e-08, 1.0, 0.5), (0.2812, 0.5, 0.0), (0.4359, 0.5641, 0.0), (0.5, 0.7187, -5.96e-08), (2.98e-08, 0.5, 0.0), (0.5, 1.0, -5.96e-08), (0.5, 0.7188, 0.8646), (0.7188, 0.5, 0.8646), (0.7187, 0.7188, 0.5), (0.5641, 0.5641, 0.8646), (0.5925, 0.5925, 0.6541), (0.7188, 0.5641, 0.6068), (0.5641, 0.7188, 0.6068), (1.0, 0.7188, 0.5), (1.0, 0.5641, 0.6068), (1.0, 0.5, 0.8646), (0.7187, 1.0, 0.5), (0.5641, 1.0, 0.6068), (0.5, 1.0, 0.8646), (1.0, 1.0, 0.5), (0.7188, 0.5, 1.0), (0.5641, 0.5641, 1.0), (0.5, 0.7188, 1.0), (1.0, 0.5, 1.0), (0.5, 1.0, 1.0)], [], [(0, 3, 4, 6), (1, 5, 4, 3), (2, 6, 4, 5), (7, 2, 5, 8), (8, 5, 1, 9), (14, 1, 3, 15), (15, 3, 0, 16), (14, 17, 9, 1), (2, 7, 13, 10), (6, 11, 12, 0), (2, 10, 11, 6), (0, 12, 18, 16), (19, 22, 23, 25), (20, 24, 23, 22), (21, 25, 23, 24), (26, 21, 24, 27), (27, 24, 20, 28), (33, 20, 22, 34), (34, 22, 19, 35), (33, 36, 28, 20), (21, 26, 32, 29), (25, 30, 31, 19), (21, 29, 30, 25), (19, 31, 37, 35), (38, 41, 42, 44), (39, 43, 42, 41), (40, 44, 42, 43), (45, 40, 43, 46), (46, 43, 39, 47), (52, 39, 41, 53), (53, 41, 38, 54), (52, 55, 47, 39), (40, 45, 51, 48), (44, 49, 50, 38), (40, 48, 49, 44), (38, 50, 56, 54)])
me_cube_030.polygons.foreach_set('use_smooth', [True] * 36)
_uv = me_cube_030.uv_layers.new(name='UVMap')
_uv.uv.foreach_set('vector', [0.5339, 0.5547, 0.5339, 0.5, 0.6199, 0.5077, 0.625, 0.5547, 0.5456, 0.5, 0.6797, 0.5, 0.6199, 0.5077, 0.5339, 0.5, 0.6797, 0.5547, 0.625, 0.5547, 0.6199, 0.5077, 0.6797, 0.5, 0.75, 0.5547, 0.6797, 0.5547, 0.6797, 0.5, 0.75, 0.5, 0.75, 0.5, 0.6797, 0.5, 0.5456, 0.5, 0.5677, 0.5, 0.5, 0.5, 0.5456, 0.5, 0.5339, 0.5, 0.5, 0.5, 0.5, 0.5, 0.5339, 0.5, 0.5339, 0.5547, 0.5, 0.5547, 0.5, 0.5, 0.5, 0.5, 0.5677, 0.5, 0.5456, 0.5, 0.6797, 0.5547, 0.75, 0.5547, 0.75, 0.625, 0.6797, 0.625, 0.625, 0.5547, 0.625, 0.625, 0.5339, 0.625, 0.5339, 0.5547, 0.6797, 0.5547, 0.6797, 0.625, 0.625, 0.625, 0.625, 0.5547, 0.5339, 0.5547, 0.5339, 0.625, 0.5, 0.625, 0.5, 0.5547, 0.5339, 0.5547, 0.5339, 0.5, 0.6199, 0.5077, 0.625, 0.5547, 0.5456, 0.5, 0.6797, 0.5, 0.6199, 0.5077, 0.5339, 0.5, 0.6797, 0.5547, 0.625, 0.5547, 0.6199, 0.5077, 0.6797, 0.5, 0.75, 0.5547, 0.6797, 0.5547, 0.6797, 0.5, 0.75, 0.5, 0.75, 0.5, 0.6797, 0.5, 0.5456, 0.5, 0.5677, 0.5, 0.5, 0.5, 0.5456, 0.5, 0.5339, 0.5, 0.5, 0.5, 0.5, 0.5, 0.5339, 0.5, 0.5339, 0.5547, 0.5, 0.5547, 0.5, 0.5, 0.5, 0.5, 0.5677, 0.5, 0.5456, 0.5, 0.6797, 0.5547, 0.75, 0.5547, 0.75, 0.625, 0.6797, 0.625, 0.625, 0.5547, 0.625, 0.625, 0.5339, 0.625, 0.5339, 0.5547, 0.6797, 0.5547, 0.6797, 0.625, 0.625, 0.625, 0.625, 0.5547, 0.5339, 0.5547, 0.5339, 0.625, 0.5, 0.625, 0.5, 0.5547, 0.5339, 0.5547, 0.5339, 0.5, 0.6199, 0.5077, 0.625, 0.5547, 0.5456, 0.5, 0.6797, 0.5, 0.6199, 0.5077, 0.5339, 0.5, 0.6797, 0.5547, 0.625, 0.5547, 0.6199, 0.5077, 0.6797, 0.5, 0.75, 0.5547, 0.6797, 0.5547, 0.6797, 0.5, 0.75, 0.5, 0.75, 0.5, 0.6797, 0.5, 0.5456, 0.5, 0.5677, 0.5, 0.5, 0.5, 0.5456, 0.5, 0.5339, 0.5, 0.5, 0.5, 0.5, 0.5, 0.5339, 0.5, 0.5339, 0.5547, 0.5, 0.5547, 0.5, 0.5, 0.5, 0.5, 0.5677, 0.5, 0.5456, 0.5, 0.6797, 0.5547, 0.75, 0.5547, 0.75, 0.625, 0.6797, 0.625, 0.625, 0.5547, 0.625, 0.625, 0.5339, 0.625, 0.5339, 0.5547, 0.6797, 0.5547, 0.6797, 0.625, 0.625, 0.625, 0.625, 0.5547, 0.5339, 0.5547, 0.5339, 0.625, 0.5, 0.625, 0.5, 0.5547])
me_cube_030.materials.append(mat_green)
me_cube_030.use_remesh_preserve_volume = False
me_cube_030.use_remesh_preserve_attributes = False
me_cube_030.use_mirror_vertex_groups = False
me_cube_030.update()
me_cube_031 = bpy.data.meshes.new('Cube.031')
me_cube_031.from_pydata([(0.5, 2.98e-08, 0.0), (2.98e-08, 0.5, 0.0), (0.5, 0.2812, 0.0), (0.4359, 0.4359, 0.0), (0.2812, 0.5, 0.0), (0.2812, 0.5, 1.0), (0.4359, 0.4359, 1.0), (0.5, 0.2812, 1.0), (2.98e-08, 0.5, 1.0), (0.5, 2.98e-08, 1.0), (0.5, 0.7188, 0.8646), (0.7188, 0.5, 0.8646), (0.7188, 0.7188, 0.5), (0.5641, 0.5641, 0.8646), (0.5925, 0.5925, 0.6541), (0.7188, 0.5641, 0.6068), (0.5641, 0.7188, 0.6068), (1.0, 0.7188, 0.5), (1.0, 0.5641, 0.6068), (1.0, 0.5, 0.8646), (0.7188, 1.0, 0.5), (0.5641, 1.0, 0.6068), (0.5, 1.0, 0.8646), (1.0, 1.0, 0.5), (0.7188, 0.5, 1.0), (0.5641, 0.5641, 1.0), (0.5, 0.7188, 1.0), (1.0, 0.5, 1.0), (0.5, 1.0, 1.0)], [], [(6, 3, 2, 7), (9, 7, 2, 0), (5, 4, 3, 6), (8, 1, 4, 5), (10, 13, 14, 16), (11, 15, 14, 13), (12, 16, 14, 15), (17, 12, 15, 18), (18, 15, 11, 19), (24, 11, 13, 25), (25, 13, 10, 26), (24, 27, 19, 11), (12, 17, 23, 20), (16, 21, 22, 10), (12, 20, 21, 16), (10, 22, 28, 26)])
me_cube_031.polygons.foreach_set('use_smooth', [True] * 16)
_uv = me_cube_031.uv_layers.new(name='UVMap')
_uv.uv.foreach_set('vector', [0.0, 0.0, 0.0, 0.0, 0.0, 0.0, 0.0, 0.0, 0.0, 0.0, 0.0, 0.0, 0.0, 0.0, 0.0, 0.0, 0.0, 0.0, 0.0, 0.0, 0.0, 0.0, 0.0, 0.0, 0.0, 0.0, 0.0, 0.0, 0.0, 0.0, 0.0, 0.0, 0.5339, 0.5547, 0.5339, 0.5, 0.6199, 0.5077, 0.625, 0.5547, 0.5456, 0.5, 0.6797, 0.5, 0.6199, 0.5077, 0.5339, 0.5, 0.6797, 0.5547, 0.625, 0.5547, 0.6199, 0.5077, 0.6797, 0.5, 0.75, 0.5547, 0.6797, 0.5547, 0.6797, 0.5, 0.75, 0.5, 0.75, 0.5, 0.6797, 0.5, 0.5456, 0.5, 0.5677, 0.5, 0.5, 0.5, 0.5456, 0.5, 0.5339, 0.5, 0.5, 0.5, 0.5, 0.5, 0.5339, 0.5, 0.5339, 0.5547, 0.5, 0.5547, 0.5, 0.5, 0.5, 0.5, 0.5677, 0.5, 0.5456, 0.5, 0.6797, 0.5547, 0.75, 0.5547, 0.75, 0.625, 0.6797, 0.625, 0.625, 0.5547, 0.625, 0.625, 0.5339, 0.625, 0.5339, 0.5547, 0.6797, 0.5547, 0.6797, 0.625, 0.625, 0.625, 0.625, 0.5547, 0.5339, 0.5547, 0.5339, 0.625, 0.5, 0.625, 0.5, 0.5547])
me_cube_031.materials.append(mat_green)
me_cube_031.use_remesh_preserve_volume = False
me_cube_031.use_remesh_preserve_attributes = False
me_cube_031.use_mirror_vertex_groups = False
me_cube_031.update()
me_cube_032 = bpy.data.meshes.new('Cube.032')
me_cube_032.from_pydata([(0.5, 0.2812, 0.1354), (0.2812, 0.5, 0.1354), (0.2812, 0.2812, 0.5), (0.4359, 0.4359, 0.1354), (0.4075, 0.4075, 0.3459), (0.2812, 0.4359, 0.3932), (0.4359, 0.2812, 0.3932), (0.0, 0.2812, 0.5), (2.98e-08, 0.4359, 0.3932), (2.98e-08, 0.5, 0.1354), (0.2812, 0.0, 0.5), (0.4359, 0.0, 0.3932), (0.5, 0.0, 0.1354), (0.0, 0.0, 0.5), (0.2812, 0.5, 0.0), (0.4359, 0.4359, 0.0), (0.5, 0.2812, -5.96e-08), (2.98e-08, 0.5, 0.0), (0.5, 2.98e-08, 0.0), (0.7187, 0.5, 0.8646), (0.5, 0.7188, 0.8646), (0.7188, 0.7188, 0.5), (0.5641, 0.5641, 0.8646), (0.5925, 0.5925, 0.6541), (0.5641, 0.7188, 0.6068), (0.7188, 0.5641, 0.6068), (0.7188, 1.0, 0.5), (0.5641, 1.0, 0.6068), (0.5, 1.0, 0.8646), (1.0, 0.7188, 0.5), (1.0, 0.5641, 0.6068), (1.0, 0.5, 0.8646), (1.0, 1.0, 0.5), (0.5, 0.7188, 1.0), (0.5641, 0.5641, 1.0), (0.7187, 0.5, 1.0), (0.5, 1.0, 1.0), (1.0, 0.5, 1.0)], [], [(0, 6, 4, 3), (1, 3, 4, 5), (2, 5, 4, 6), (7, 8, 5, 2), (8, 9, 1, 5), (14, 15, 3, 1), (15, 16, 0, 3), (14, 1, 9, 17), (2, 10, 13, 7), (6, 0, 12, 11), (2, 6, 11, 10), (0, 16, 18, 12), (19, 25, 23, 22), (20, 22, 23, 24), (21, 24, 23, 25), (26, 27, 24, 21), (27, 28, 20, 24), (33, 34, 22, 20), (34, 35, 19, 22), (33, 20, 28, 36), (21, 29, 32, 26), (25, 19, 31, 30), (21, 25, 30, 29), (19, 35, 37, 31)])
me_cube_032.polygons.foreach_set('use_smooth', [True] * 24)
_uv = me_cube_032.uv_layers.new(name='UVMap')
_uv.uv.foreach_set('vector', [0.5339, 0.5547, 0.625, 0.5547, 0.6199, 0.5077, 0.5339, 0.5, 0.5456, 0.5, 0.5339, 0.5, 0.6199, 0.5077, 0.6797, 0.5, 0.6797, 0.5547, 0.6797, 0.5, 0.6199, 0.5077, 0.625, 0.5547, 0.75, 0.5547, 0.75, 0.5, 0.6797, 0.5, 0.6797, 0.5547, 0.75, 0.5, 0.5677, 0.5, 0.5456, 0.5, 0.6797, 0.5, 0.5, 0.5, 0.5, 0.5, 0.5339, 0.5, 0.5456, 0.5, 0.5, 0.5, 0.5, 0.5547, 0.5339, 0.5547, 0.5339, 0.5, 0.5, 0.5, 0.5456, 0.5, 0.5677, 0.5, 0.5, 0.5, 0.6797, 0.5547, 0.6797, 0.625, 0.75, 0.625, 0.75, 0.5547, 0.625, 0.5547, 0.5339, 0.5547, 0.5339, 0.625, 0.625, 0.625, 0.6797, 0.5547, 0.625, 0.5547, 0.625, 0.625, 0.6797, 0.625, 0.5339, 0.5547, 0.5, 0.5547, 0.5, 0.625, 0.5339, 0.625, 0.5339, 0.5547, 0.625, 0.5547, 0.6199, 0.5077, 0.5339, 0.5, 0.5456, 0.5, 0.5339, 0.5, 0.6199, 0.5077, 0.6797, 0.5, 0.6797, 0.5547, 0.6797, 0.5, 0.6199, 0.5077, 0.625, 0.5547, 0.75, 0.5547, 0.75, 0.5, 0.6797, 0.5, 0.6797, 0.5547, 0.75, 0.5, 0.5677, 0.5, 0.5456, 0.5, 0.6797, 0.5, 0.5, 0.5, 0.5, 0.5, 0.5339, 0.5, 0.5456, 0.5, 0.5, 0.5, 0.5, 0.5547, 0.5339, 0.5547, 0.5339, 0.5, 0.5, 0.5, 0.5456, 0.5, 0.5677, 0.5, 0.5, 0.5, 0.6797, 0.5547, 0.6797, 0.625, 0.75, 0.625, 0.75, 0.5547, 0.625, 0.5547, 0.5339, 0.5547, 0.5339, 0.625, 0.625, 0.625, 0.6797, 0.5547, 0.625, 0.5547, 0.625, 0.625, 0.6797, 0.625, 0.5339, 0.5547, 0.5, 0.5547, 0.5, 0.625, 0.5339, 0.625])
me_cube_032.materials.append(mat_green)
me_cube_032.use_remesh_preserve_volume = False
me_cube_032.use_remesh_preserve_attributes = False
me_cube_032.use_mirror_vertex_groups = False
me_cube_032.update()
me_cube_033 = bpy.data.meshes.new('Cube.033')
me_cube_033.from_pydata([(0.5, 0.2812, 0.1354), (0.2812, 0.5, 0.1354), (0.2812, 0.2812, 0.5), (0.4359, 0.4359, 0.1354), (0.4075, 0.4075, 0.3459), (0.2812, 0.4359, 0.3932), (0.4359, 0.2812, 0.3932), (0.0, 0.2812, 0.5), (2.98e-08, 0.4359, 0.3932), (2.98e-08, 0.5, 0.1354), (0.2812, 0.0, 0.5), (0.4359, 0.0, 0.3932), (0.5, 0.0, 0.1354), (2.98e-08, 0.0, 0.5), (0.2812, 0.5, 0.0), (0.4359, 0.4359, 0.0), (0.5, 0.2812, -5.96e-08), (2.98e-08, 0.5, 0.0), (0.5, 2.98e-08, 0.0), (0.5, 0.7187, 0.8646), (0.2812, 0.5, 0.8646), (0.2812, 0.7188, 0.5), (0.4359, 0.5641, 0.8646), (0.4075, 0.5925, 0.6541), (0.2812, 0.5641, 0.6068), (0.4359, 0.7188, 0.6068), (0.0, 0.7188, 0.5), (2.98e-08, 0.5641, 0.6068), (2.98e-08, 0.5, 0.8646), (0.2812, 1.0, 0.5), (0.4359, 1.0, 0.6068), (0.5, 1.0, 0.8646), (2.98e-08, 1.0, 0.5), (0.2812, 0.5, 1.0), (0.4359, 0.5641, 1.0), (0.5, 0.7187, 1.0), (2.98e-08, 0.5, 1.0), (0.5, 1.0, 1.0), (0.5, 0.7188, 0.1354), (0.7188, 0.5, 0.1354), (0.7187, 0.7188, 0.5), (0.5641, 0.5641, 0.1354), (0.5925, 0.5925, 0.3459), (0.7188, 0.5641, 0.3932), (0.5641, 0.7188, 0.3932), (1.0, 0.7188, 0.5), (1.0, 0.5641, 0.3932), (1.0, 0.5, 0.1354), (0.7187, 1.0, 0.5), (0.5641, 1.0, 0.3932), (0.5, 1.0, 0.1354), (1.0, 1.0, 0.5), (0.7188, 0.5, 0.0), (0.5641, 0.5641, 0.0), (0.5, 0.7188, -5.96e-08), (1.0, 0.5, 0.0), (0.5, 1.0, 0.0), (0.5, 0.2813, 0.8646), (0.7188, 0.5, 0.8646), (0.7188, 0.2812, 0.5), (0.5641, 0.4359, 0.8646), (0.5925, 0.4075, 0.6541), (0.7188, 0.4359, 0.6068), (0.5641, 0.2812, 0.6068), (1.0, 0.2812, 0.5), (1.0, 0.4359, 0.6068), (1.0, 0.5, 0.8646), (0.7188, 0.0, 0.5), (0.5641, 0.0, 0.6068), (0.5, 5.96e-08, 0.8646), (1.0, 0.0, 0.5), (0.7188, 0.5, 1.0), (0.5641, 0.4359, 1.0), (0.5, 0.2813, 1.0), (1.0, 0.5, 1.0), (0.5, 2.98e-08, 1.0)], [], [(0, 6, 4, 3), (1, 3, 4, 5), (2, 5, 4, 6), (7, 8, 5, 2), (8, 9, 1, 5), (14, 15, 3, 1), (15, 16, 0, 3), (14, 1, 9, 17), (2, 10, 13, 7), (6, 0, 12, 11), (2, 6, 11, 10), (0, 16, 18, 12), (19, 25, 23, 22), (20, 22, 23, 24), (21, 24, 23, 25), (26, 27, 24, 21), (27, 28, 20, 24), (33, 34, 22, 20), (34, 35, 19, 22), (33, 20, 28, 36), (21, 29, 32, 26), (25, 19, 31, 30), (21, 25, 30, 29), (19, 35, 37, 31), (38, 44, 42, 41), (39, 41, 42, 43), (40, 43, 42, 44), (45, 46, 43, 40), (46, 47, 39, 43), (52, 53, 41, 39), (53, 54, 38, 41), (52, 39, 47, 55), (40, 48, 51, 45), (44, 38, 50, 49), (40, 44, 49, 48), (38, 54, 56, 50), (57, 63, 61, 60), (58, 60, 61, 62), (59, 62, 61, 63), (64, 65, 62, 59), (65, 66, 58, 62), (71, 72, 60, 58), (72, 73, 57, 60), (71, 58, 66, 74), (59, 67, 70, 64), (63, 57, 69, 68), (59, 63, 68, 67), (57, 73, 75, 69)])
me_cube_033.polygons.foreach_set('use_smooth', [True] * 48)
_uv = me_cube_033.uv_layers.new(name='UVMap')
_uv.uv.foreach_set('vector', [0.5339, 0.5547, 0.625, 0.5547, 0.6199, 0.5077, 0.5339, 0.5, 0.5456, 0.5, 0.5339, 0.5, 0.6199, 0.5077, 0.6797, 0.5, 0.6797, 0.5547, 0.6797, 0.5, 0.6199, 0.5077, 0.625, 0.5547, 0.75, 0.5547, 0.75, 0.5, 0.6797, 0.5, 0.6797, 0.5547, 0.75, 0.5, 0.5677, 0.5, 0.5456, 0.5, 0.6797, 0.5, 0.5, 0.5, 0.5, 0.5, 0.5339, 0.5, 0.5456, 0.5, 0.5, 0.5, 0.5, 0.5547, 0.5339, 0.5547, 0.5339, 0.5, 0.5, 0.5, 0.5456, 0.5, 0.5677, 0.5, 0.5, 0.5, 0.6797, 0.5547, 0.6797, 0.625, 0.75, 0.625, 0.75, 0.5547, 0.625, 0.5547, 0.5339, 0.5547, 0.5339, 0.625, 0.625, 0.625, 0.6797, 0.5547, 0.625, 0.5547, 0.625, 0.625, 0.6797, 0.625, 0.5339, 0.5547, 0.5, 0.5547, 0.5, 0.625, 0.5339, 0.625, 0.5339, 0.5547, 0.625, 0.5547, 0.6199, 0.5077, 0.5339, 0.5, 0.5456, 0.5, 0.5339, 0.5, 0.6199, 0.5077, 0.6797, 0.5, 0.6797, 0.5547, 0.6797, 0.5, 0.6199, 0.5077, 0.625, 0.5547, 0.75, 0.5547, 0.75, 0.5, 0.6797, 0.5, 0.6797, 0.5547, 0.75, 0.5, 0.5677, 0.5, 0.5456, 0.5, 0.6797, 0.5, 0.5, 0.5, 0.5, 0.5, 0.5339, 0.5, 0.5456, 0.5, 0.5, 0.5, 0.5, 0.5547, 0.5339, 0.5547, 0.5339, 0.5, 0.5, 0.5, 0.5456, 0.5, 0.5677, 0.5, 0.5, 0.5, 0.6797, 0.5547, 0.6797, 0.625, 0.75, 0.625, 0.75, 0.5547, 0.625, 0.5547, 0.5339, 0.5547, 0.5339, 0.625, 0.625, 0.625, 0.6797, 0.5547, 0.625, 0.5547, 0.625, 0.625, 0.6797, 0.625, 0.5339, 0.5547, 0.5, 0.5547, 0.5, 0.625, 0.5339, 0.625, 0.5339, 0.5547, 0.625, 0.5547, 0.6199, 0.5077, 0.5339, 0.5, 0.5456, 0.5, 0.5339, 0.5, 0.6199, 0.5077, 0.6797, 0.5, 0.6797, 0.5547, 0.6797, 0.5, 0.6199, 0.5077, 0.625, 0.5547, 0.75, 0.5547, 0.75, 0.5, 0.6797, 0.5, 0.6797, 0.5547, 0.75, 0.5, 0.5677, 0.5, 0.5456, 0.5, 0.6797, 0.5, 0.5, 0.5, 0.5, 0.5, 0.5339, 0.5, 0.5456, 0.5, 0.5, 0.5, 0.5, 0.5547, 0.5339, 0.5547, 0.5339, 0.5, 0.5, 0.5, 0.5456, 0.5, 0.5677, 0.5, 0.5, 0.5, 0.6797, 0.5547, 0.6797, 0.625, 0.75, 0.625, 0.75, 0.5547, 0.625, 0.5547, 0.5339, 0.5547, 0.5339, 0.625, 0.625, 0.625, 0.6797, 0.5547, 0.625, 0.5547, 0.625, 0.625, 0.6797, 0.625, 0.5339, 0.5547, 0.5, 0.5547, 0.5, 0.625, 0.5339, 0.625, 0.5339, 0.5547, 0.625, 0.5547, 0.6199, 0.5077, 0.5339, 0.5, 0.5456, 0.5, 0.5339, 0.5, 0.6199, 0.5077, 0.6797, 0.5, 0.6797, 0.5547, 0.6797, 0.5, 0.6199, 0.5077, 0.625, 0.5547, 0.75, 0.5547, 0.75, 0.5, 0.6797, 0.5, 0.6797, 0.5547, 0.75, 0.5, 0.5677, 0.5, 0.5456, 0.5, 0.6797, 0.5, 0.5, 0.5, 0.5, 0.5, 0.5339, 0.5, 0.5456, 0.5, 0.5, 0.5, 0.5, 0.5547, 0.5339, 0.5547, 0.5339, 0.5, 0.5, 0.5, 0.5456, 0.5, 0.5677, 0.5, 0.5, 0.5, 0.6797, 0.5547, 0.6797, 0.625, 0.75, 0.625, 0.75, 0.5547, 0.625, 0.5547, 0.5339, 0.5547, 0.5339, 0.625, 0.625, 0.625, 0.6797, 0.5547, 0.625, 0.5547, 0.625, 0.625, 0.6797, 0.625, 0.5339, 0.5547, 0.5, 0.5547, 0.5, 0.625, 0.5339, 0.625])
me_cube_033.materials.append(mat_green)
me_cube_033.use_remesh_preserve_volume = False
me_cube_033.use_remesh_preserve_attributes = False
me_cube_033.use_mirror_vertex_groups = False
me_cube_033.update()
me_cube_036 = bpy.data.meshes.new('Cube.036')
me_cube_036.from_pydata([(0.5, 0.2812, 0.1354), (0.2812, 0.5, 0.1354), (0.2812, 0.2812, 0.5), (0.4359, 0.4359, 0.1354), (0.4075, 0.4075, 0.3459), (0.2812, 0.4359, 0.3932), (0.4359, 0.2812, 0.3932), (0.0, 0.2812, 0.5), (2.98e-08, 0.4359, 0.3932), (2.98e-08, 0.5, 0.1354), (0.2812, 2.98e-08, 0.5), (0.4359, 0.0, 0.3932), (0.5, 0.0, 0.1354), (2.98e-08, 2.98e-08, 0.5), (0.2812, 0.5, 0.0), (0.4359, 0.4359, 0.0), (0.5, 0.2812, -5.96e-08), (2.98e-08, 0.5, 0.0), (0.5, 2.98e-08, 0.0), (0.5, 0.0, 0.8646), (0.7188, 0.0, 0.5), (0.5641, 0.0, 0.6068), (0.7188, 1.0, 0.5), (0.5641, 1.0, 0.6068), (0.5, 1.0, 0.8646), (1.0, 0.0, 0.5), (1.0, 1.0, 0.5), (0.5, 0.0, 1.0), (0.5, 1.0, 1.0)], [], [(0, 6, 4, 3), (1, 3, 4, 5), (2, 5, 4, 6), (7, 8, 5, 2), (8, 9, 1, 5), (14, 15, 3, 1), (15, 16, 0, 3), (14, 1, 9, 17), (2, 10, 13, 7), (6, 0, 12, 11), (2, 6, 11, 10), (0, 16, 18, 12), (22, 23, 21, 20), (23, 24, 19, 21), (27, 19, 24, 28), (20, 25, 26, 22)])
me_cube_036.polygons.foreach_set('use_smooth', [True] * 16)
_uv = me_cube_036.uv_layers.new(name='UVMap')
_uv.uv.foreach_set('vector', [0.5339, 0.5547, 0.625, 0.5547, 0.6199, 0.5077, 0.5339, 0.5, 0.5456, 0.5, 0.5339, 0.5, 0.6199, 0.5077, 0.6797, 0.5, 0.6797, 0.5547, 0.6797, 0.5, 0.6199, 0.5077, 0.625, 0.5547, 0.75, 0.5547, 0.75, 0.5, 0.6797, 0.5, 0.6797, 0.5547, 0.75, 0.5, 0.5677, 0.5, 0.5456, 0.5, 0.6797, 0.5, 0.5, 0.5, 0.5, 0.5, 0.5339, 0.5, 0.5456, 0.5, 0.5, 0.5, 0.5, 0.5547, 0.5339, 0.5547, 0.5339, 0.5, 0.5, 0.5, 0.5456, 0.5, 0.5677, 0.5, 0.5, 0.5, 0.6797, 0.5547, 0.6797, 0.625, 0.75, 0.625, 0.75, 0.5547, 0.625, 0.5547, 0.5339, 0.5547, 0.5339, 0.625, 0.625, 0.625, 0.6797, 0.5547, 0.625, 0.5547, 0.625, 0.625, 0.6797, 0.625, 0.5339, 0.5547, 0.5, 0.5547, 0.5, 0.625, 0.5339, 0.625, 0.75, 0.5547, 0.75, 0.5, 0.6797, 0.5, 0.6797, 0.5547, 0.75, 0.5, 0.5677, 0.5, 0.5456, 0.5, 0.6797, 0.5, 0.5, 0.5, 0.5456, 0.5, 0.5677, 0.5, 0.5, 0.5, 0.6797, 0.5547, 0.6797, 0.625, 0.75, 0.625, 0.75, 0.5547])
me_cube_036.materials.append(mat_green)
me_cube_036.use_remesh_preserve_volume = False
me_cube_036.use_remesh_preserve_attributes = False
me_cube_036.use_mirror_vertex_groups = False
me_cube_036.update()

# ---- objects
ob_cube = bpy.data.objects.new('Cube', me_cube_013)
ob_10000100 = bpy.data.objects.new('10000100', me_cube)
ob_11110000 = bpy.data.objects.new('11110000', me_plane)
ob_11111000 = bpy.data.objects.new('11111000', me_cube_004)
ob_10000000 = bpy.data.objects.new('10000000', me_cube_005)
ob_11111100 = bpy.data.objects.new('11111100', me_cube_001)
ob_11001100 = bpy.data.objects.new('11001100', me_cube_002)
ob_10110010 = bpy.data.objects.new('10110010', me_cube_009)
ob_11100100 = bpy.data.objects.new('11100100', me_cube_010)
ob_11001000 = bpy.data.objects.new('11001000', me_cube_012)
ob_10001000 = bpy.data.objects.new('10001000', me_cube_017)
ob_10101000 = bpy.data.objects.new('10101000', me_cube_019)
ob_11100001 = bpy.data.objects.new('11100001', me_cube_006)
ob_10000010 = bpy.data.objects.new('10000010', me_cube_008)
ob_11001001 = bpy.data.objects.new('11001001', me_cube_011)
ob_10100000 = bpy.data.objects.new('10100000', me_cube_018)
ob_10100100 = bpy.data.objects.new('10100100', me_cube_023)
ob_10000110 = bpy.data.objects.new('10000110', me_cube_003)
ob_zero = bpy.data.objects.new('zero', me_cube_007)
ob_01010110 = bpy.data.objects.new('01010110', me_cube_016)
ob_11110101 = bpy.data.objects.new('11110101', me_cube_024)
ob_11000011 = bpy.data.objects.new('11000011', me_cube_020)
ob_10101010 = bpy.data.objects.new('10101010', me_cube_025)
ob_01111111 = bpy.data.objects.new('01111111', me_cube_026)
ob_11000000 = bpy.data.objects.new('11000000', me_cube_027)
ob_10110000 = bpy.data.objects.new('10110000', me_cube_015)
ob_10110011 = bpy.data.objects.new('10110011', me_cube_021)
ob_01110111 = bpy.data.objects.new('01110111', me_cube_022)
ob_01111110 = bpy.data.objects.new('01111110', me_cube_029)
ob_11100101 = bpy.data.objects.new('11100101', me_cube_030)
ob_01110101 = bpy.data.objects.new('01110101', me_cube_031)
ob_01111101 = bpy.data.objects.new('01111101', me_cube_032)
ob_01011010 = bpy.data.objects.new('01011010', me_cube_033)
ob_01111001 = bpy.data.objects.new('01111001', me_cube_036)

# ---- transforms, parenting, visibility, modifiers, constraints
ob_cube.location = (0.0, 0.0, 0.0)
ob_cube.lineart.crease_threshold = 0.0
ob_10000100.location = (-9.0, -9.0, 0.0)
ob_10000100.lock_rotations_4d = False
ob_10000100.empty_display_type = 'ARROWS'
ob_10000100.lineart.crease_threshold = 0.0
ob_11110000.location = (0.0, 0.0, 0.0)
ob_11110000.lineart.crease_threshold = 0.0
ob_11111000.location = (-9.0, 3.0, 0.0)
ob_11111000.lock_rotations_4d = False
ob_11111000.empty_display_type = 'ARROWS'
ob_11111000.lineart.crease_threshold = 0.0
ob_10000000.location = (0.0, -12.0, 0.0)
ob_10000000.lock_rotations_4d = False
ob_10000000.empty_display_type = 'ARROWS'
ob_10000000.lineart.crease_threshold = 0.0
ob_11111100.location = (-6.0, 3.0, 0.0)
ob_11111100.lock_rotations_4d = False
ob_11111100.empty_display_type = 'ARROWS'
ob_11111100.lineart.crease_threshold = 0.0
ob_11001100.location = (3.0, -3.0, 0.0)
ob_11001100.lock_rotations_4d = False
ob_11001100.empty_display_type = 'ARROWS'
ob_11001100.lineart.crease_threshold = 0.0
ob_10110010.location = (0.0, -6.0, 0.0)
ob_10110010.lock_rotations_4d = False
ob_10110010.empty_display_type = 'ARROWS'
ob_10110010.lineart.crease_threshold = 0.0
ob_11100100.location = (-6.0, 0.0, 0.0)
ob_11100100.lock_rotations_4d = False
ob_11100100.empty_display_type = 'ARROWS'
ob_11100100.lineart.crease_threshold = 0.0
ob_11001000.location = (-3.0, -3.0, 0.0)
ob_11001000.lock_rotations_4d = False
ob_11001000.empty_display_type = 'ARROWS'
ob_11001000.lineart.crease_threshold = 0.0
ob_10001000.location = (-3.0, -9.0, 0.0)
ob_10001000.lock_rotations_4d = False
ob_10001000.empty_display_type = 'ARROWS'
ob_10001000.lineart.crease_threshold = 0.0
ob_10101000.location = (-9.0, -6.0, 0.0)
ob_10101000.lock_rotations_4d = False
ob_10101000.empty_display_type = 'ARROWS'
ob_10101000.lineart.crease_threshold = 0.0
ob_11100001.location = (-9.0, 0.0, 0.0)
ob_11100001.lock_rotations_4d = False
ob_11100001.empty_display_type = 'ARROWS'
ob_11100001.lineart.crease_threshold = 0.0
ob_10000010.location = (3.0, -12.0, 0.0)
ob_10000010.lock_rotations_4d = False
ob_10000010.empty_display_type = 'ARROWS'
ob_10000010.lineart.crease_threshold = 0.0
ob_11001001.location = (0.0, -3.0, 0.0)
ob_11001001.lock_rotations_4d = False
ob_11001001.empty_display_type = 'ARROWS'
ob_11001001.lineart.crease_threshold = 0.0
ob_10100000.location = (0.0, -9.0, 0.0)
ob_10100000.lock_rotations_4d = False
ob_10100000.empty_display_type = 'ARROWS'
ob_10100000.lineart.crease_threshold = 0.0
ob_10100100.location = (3.0, -9.0, 0.0)
ob_10100100.lock_rotations_4d = False
ob_10100100.empty_display_type = 'ARROWS'
ob_10100100.lineart.crease_threshold = 0.0
ob_10000110.location = (-6.0, -9.0, 0.0)
ob_10000110.lock_rotations_4d = False
ob_10000110.empty_display_type = 'ARROWS'
ob_10000110.lineart.crease_threshold = 0.0
ob_zero.location = (0.0, 0.0, 0.0)
ob_zero.lineart.crease_threshold = 0.0
_m = ob_zero.modifiers.new('Bevel', 'BEVEL')
_m.width = 0.35
_m.width_pct = 0.35
_m.segments = 2
_m.limit_method = 'NONE'
ob_01010110.location = (-6.0, -15.0, 0.0)
ob_01010110.lock_rotations_4d = False
ob_01010110.empty_display_type = 'ARROWS'
ob_01010110.lineart.crease_threshold = 0.0
ob_11110101.location = (3.0, 0.0, 0.0)
ob_11110101.lock_rotations_4d = False
ob_11110101.empty_display_type = 'ARROWS'
ob_11110101.lineart.crease_threshold = 0.0
ob_11000011.location = (-6.0, -3.0, 0.0)
ob_11000011.lock_rotations_4d = False
ob_11000011.empty_display_type = 'ARROWS'
ob_11000011.lineart.crease_threshold = 0.0
ob_10101010.location = (-6.0, -6.0, 0.0)
ob_10101010.lock_rotations_4d = False
ob_10101010.empty_display_type = 'ARROWS'
ob_10101010.lineart.crease_threshold = 0.0
ob_01111111.location = (-3.0, -12.0, 0.0)
ob_01111111.lock_rotations_4d = False
ob_01111111.empty_display_type = 'ARROWS'
ob_01111111.lineart.crease_threshold = 0.0
ob_11000000.location = (-9.0, -3.0, 0.0)
ob_11000000.lock_rotations_4d = False
ob_11000000.empty_display_type = 'ARROWS'
ob_11000000.lineart.crease_threshold = 0.0
ob_10110000.location = (-3.0, 3.0, 0.0)
ob_10110000.lineart.crease_threshold = 0.0
ob_10110011.location = (3.0, -6.0, 0.0)
ob_10110011.lineart.crease_threshold = 0.0
ob_01110111.location = (3.0, -15.0, 0.0)
ob_01110111.lock_rotations_4d = False
ob_01110111.empty_display_type = 'ARROWS'
ob_01110111.lineart.crease_threshold = 0.0
ob_01111110.location = (-6.0, -12.0, 0.0)
ob_01111110.lock_rotations_4d = False
ob_01111110.empty_display_type = 'ARROWS'
ob_01111110.lineart.crease_threshold = 0.0
ob_11100101.location = (-3.0, 0.0, 0.0)
ob_11100101.lock_rotations_4d = False
ob_11100101.empty_display_type = 'ARROWS'
ob_11100101.lineart.crease_threshold = 0.0
ob_01110101.location = (0.0, -15.0, 0.0)
ob_01110101.lock_rotations_4d = False
ob_01110101.empty_display_type = 'ARROWS'
ob_01110101.lineart.crease_threshold = 0.0
ob_01111101.location = (-9.0, -12.0, 0.0)
ob_01111101.lock_rotations_4d = False
ob_01111101.empty_display_type = 'ARROWS'
ob_01111101.lineart.crease_threshold = 0.0
ob_01011010.location = (-3.0, -15.0, 0.0)
ob_01011010.lock_rotations_4d = False
ob_01011010.empty_display_type = 'ARROWS'
ob_01011010.lineart.crease_threshold = 0.0
ob_01111001.location = (-3.0, -6.0, 0.0)
ob_01111001.lock_rotations_4d = False
ob_01111001.empty_display_type = 'ARROWS'
ob_01111001.lineart.crease_threshold = 0.0

# ---- collection membership
scene.collection.objects.link(ob_cube)
col_collection.objects.link(ob_10000100)
col_collection.objects.link(ob_11110000)
col_collection.objects.link(ob_11111000)
col_collection.objects.link(ob_10000000)
col_collection.objects.link(ob_11111100)
col_collection.objects.link(ob_11001100)
col_collection.objects.link(ob_10110010)
col_collection.objects.link(ob_11100100)
col_collection.objects.link(ob_11001000)
col_collection.objects.link(ob_10001000)
col_collection.objects.link(ob_10101000)
col_collection.objects.link(ob_11100001)
col_collection.objects.link(ob_10000010)
col_collection.objects.link(ob_11001001)
col_collection.objects.link(ob_10100000)
col_collection.objects.link(ob_10100100)
col_collection.objects.link(ob_10000110)
col_collection.objects.link(ob_zero)
col_collection.objects.link(ob_01010110)
col_collection.objects.link(ob_11110101)
col_collection.objects.link(ob_11000011)
col_collection.objects.link(ob_10101010)
col_collection.objects.link(ob_01111111)
col_collection.objects.link(ob_11000000)
col_collection.objects.link(ob_10110000)
col_collection.objects.link(ob_10110011)
col_collection.objects.link(ob_01110111)
col_collection.objects.link(ob_01111110)
col_collection.objects.link(ob_11100101)
col_collection.objects.link(ob_01110101)
col_collection.objects.link(ob_01111101)
col_collection.objects.link(ob_01011010)
col_collection.objects.link(ob_01111001)

# ---- scene / render settings (as saved in the file)
scene.frame_start = 1; scene.frame_end = 250; scene.frame_set(37)
scene.render.engine = 'BLENDER_EEVEE_NEXT'
scene.cycles.use_denoising = False
scene.cycles.samples = 128
scene.cycles.sampling_pattern = 'TABULATED_SOBOL'
scene.cycles.use_adaptive_sampling = False
scene.cycles.use_light_tree = False
scene.view_settings.view_transform = 'Filmic'
bpy.context.view_layer.update()

# ---- added for rendering (the .blend has no active camera and no usable light): camera, sun
cam_auto = bpy.data.cameras.new('AutoCamera')
cam_auto.lens = 50.0
cam_auto.sensor_width = 36.0
cam_auto.clip_end = 1000.0
ob_auto_camera = bpy.data.objects.new('AutoCamera', cam_auto)
scene.collection.objects.link(ob_auto_camera)
ob_auto_camera.location = (18.9421, -31.2305, 17.524)
ob_auto_camera.rotation_euler = (1.09748, -7.21219e-08, 0.694738)
scene.camera = ob_auto_camera
light_auto_sun = bpy.data.lights.new('AutoSun', 'SUN')
light_auto_sun.energy = 3.0
light_auto_sun.angle = 0.0523599
ob_auto_sun = bpy.data.objects.new('AutoSun', light_auto_sun)
scene.collection.objects.link(ob_auto_sun)
ob_auto_sun.rotation_euler = (0.872665, 0.174533, 0.523599)
bpy.context.view_layer.update()
